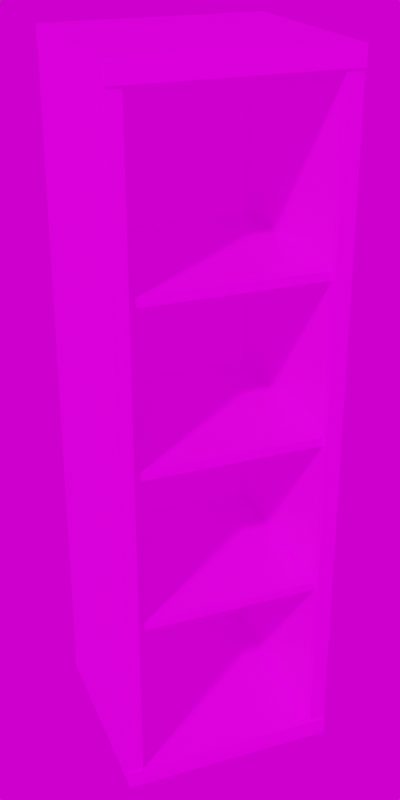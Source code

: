 # Source: Kallax.blend  (saved by Blender 2.83.19; exported with 4.5.12 LTS)
import bpy
from mathutils import Matrix  # noqa: F401  (used for matrix-valued properties, if any)

bpy.ops.wm.read_factory_settings(use_empty=True)
scene = bpy.context.scene
scene.name = 'Scene'

# ---- collections
col_collection = bpy.data.collections.new('Collection'); scene.collection.children.link(col_collection)
col_kallax = bpy.data.collections.new('Kallax'); scene.collection.children.link(col_kallax)

# ---- images (referenced by path relative to the original .blend; pixels are not part of the script)
import os
ASSET_DIR = os.environ.get("B2B_ASSET_DIR", "")  # directory of the original .blend (textures are referenced by path, not embedded)
HERE = os.path.dirname(os.path.abspath(__file__))  # packed textures are extracted next to this script under _unpacked/

def load_image(name, relpath, width, height, colorspace="sRGB"):
    """Load a texture the original file referenced (path relative to the .blend, or extracted next to this script)."""
    p = next((c for c in (os.path.join(HERE, relpath), os.path.join(ASSET_DIR, relpath)) if relpath and os.path.exists(c)), "")
    if p:
        img = bpy.data.images.load(p, check_existing=True)
        img.name = name
    else:  # same state as the original file: an image datablock whose file is absent (Cycles renders it pink)
        img = bpy.data.images.new(name, width, height)
        img.source = "FILE"
        img.filepath = "//" + (relpath or name)
    img.colorspace_settings.name = colorspace
    return img
img_wood003_1k_roughness_jpg = load_image('Wood003_1K_Roughness.jpg', 'Wood003_1K_Roughness.jpg', 1024, 1024, 'Non-Color')
img_wood003_1k_color_jpg = load_image('Wood003_1K_Color.jpg', 'Wood003_1K_Color.jpg', 1024, 1024, 'sRGB')
img_wood003_1k_normal_jpg = load_image('Wood003_1K_Normal.jpg', 'Wood003_1K_Normal.jpg', 1024, 1024, 'Non-Color')
img_wood003_1k_displacement_jpg = load_image('Wood003_1K_Displacement.jpg', 'Wood003_1K_Displacement.jpg', 1024, 1024, 'Non-Color')
img_photo_studio_01_4k_hdr = load_image('photo_studio_01_4k.hdr', 'photo_studio_01_4k.hdr', 1024, 1024, 'Linear Rec.709')

# ---- materials (node trees are filled in below, after node groups)
mat_kallax_oak = bpy.data.materials.new('Kallax Oak')
mat_kallax_oak.alpha_threshold = 0.0
mat_kallax_oak.line_color = (0.0, 0.0, 0.0, 1.0)

# ---- material node trees
mat_kallax_oak.use_nodes = True; mat_kallax_oak.node_tree.nodes.clear()
_N = mat_kallax_oak.node_tree.nodes; _L = mat_kallax_oak.node_tree.links
n0 = _N.new('ShaderNodeOutputMaterial'); n0.name = 'Material Output'; n0.location = (971, 308)
n1 = _N.new('ShaderNodeTexImage'); n1.name = 'Image Texture.003'; n1.location = (366, 73)
n1.hide = True
n1.image = img_wood003_1k_roughness_jpg
n2 = _N.new('ShaderNodeTexImage'); n2.name = 'Image Texture'; n2.location = (362, 350)
n2.hide = True
n2.image = img_wood003_1k_color_jpg
n3 = _N.new('ShaderNodeTexImage'); n3.name = 'Image Texture.002'; n3.location = (-443, 292)
n3.image = img_wood003_1k_normal_jpg
n4 = _N.new('ShaderNodeTexImage'); n4.name = 'Image Texture.001'; n4.location = (-446, 15)
n4.image = img_wood003_1k_displacement_jpg
n5 = _N.new('ShaderNodeBump'); n5.name = 'Bump'; n5.location = (8, 24)
n5.inputs[0].default_value = 0.108
n5.inputs[1].default_value = 0.05
n5.inputs[2].default_value = 1.0
n6 = _N.new('ShaderNodeBsdfPrincipled'); n6.name = 'Principled BSDF'; n6.location = (681, 308)
n6.distribution = 'GGX'
n6.subsurface_method = 'BURLEY'
n6.inputs[3].default_value = 1.45
n6.inputs[27].default_value = (0.0, 0.0, 0.0, 1.0)
n6.inputs[28].default_value = 1.0
_L.new(n6.outputs[0], n0.inputs[0])
_L.new(n1.outputs[0], n6.inputs[2])
_L.new(n2.outputs[0], n6.inputs[0])
_L.new(n3.outputs[0], n5.inputs[4])
_L.new(n4.outputs[0], n5.inputs[3])
_L.new(n5.outputs[0], n0.inputs[2])
n0.is_active_output = True

# ---- world
world_world = bpy.data.worlds.new('World'); scene.world = world_world
world_world.use_nodes = True; world_world.node_tree.nodes.clear()
_N = world_world.node_tree.nodes; _L = world_world.node_tree.links
n0 = _N.new('ShaderNodeOutputWorld'); n0.name = 'World Output'; n0.location = (300, 300)
n1 = _N.new('ShaderNodeBackground'); n1.name = 'Background'; n1.location = (10, 300)
n2 = _N.new('ShaderNodeTexEnvironment'); n2.name = 'Environment Texture'; n2.location = (-280, 280)
n2.image = img_photo_studio_01_4k_hdr
_L.new(n1.outputs[0], n0.inputs[0])
_L.new(n2.outputs[0], n1.inputs[0])
n0.is_active_output = True
world_world.color = (0.05088, 0.05088, 0.05088)
world_world.use_sun_shadow = False
world_world.sun_shadow_jitter_overblur = 0.0

# ---- cameras
cam_camera = bpy.data.cameras.new('Camera')
cam_camera.clip_end = 100.0
cam_camera.ortho_scale = 7.314

# ---- meshes
me_cube_002 = bpy.data.meshes.new('Cube.002')
me_cube_002.from_pydata([(-3.9, -4.19, 14.69), (-3.89, -4.2, 14.69), (-3.89, -4.19, 14.7), (-3.899, -4.195, 14.69), (-3.899, -4.19, 14.69), (-3.897, -4.195, 14.69), (-3.89, -4.199, 14.69), (-3.895, -4.199, 14.69), (-3.895, -4.197, 14.69), (-3.895, -4.19, 14.7), (-3.89, -4.195, 14.7), (-3.895, -4.195, 14.7), (-3.89, 4.19, 14.7), (-3.89, 4.2, 14.69), (-3.9, 4.19, 14.69), (-3.89, 4.195, 14.7), (-3.895, 4.19, 14.7), (-3.895, 4.195, 14.7), (-3.895, 4.199, 14.69), (-3.89, 4.199, 14.69), (-3.895, 4.197, 14.69), (-3.899, 4.19, 14.69), (-3.899, 4.195, 14.69), (-3.897, 4.195, 14.69), (3.89, -4.19, 14.7), (3.89, -4.2, 14.69), (3.9, -4.19, 14.69), (3.89, -4.195, 14.7), (3.895, -4.19, 14.7), (3.895, -4.195, 14.7), (3.895, -4.199, 14.69), (3.89, -4.199, 14.69), (3.895, -4.197, 14.69), (3.899, -4.19, 14.69), (3.899, -4.195, 14.69), (3.897, -4.195, 14.69), (3.89, 4.19, 14.7), (3.9, 4.19, 14.69), (3.89, 4.2, 14.69), (3.895, 4.19, 14.7), (3.89, 4.195, 14.7), (3.895, 4.195, 14.7), (3.899, 4.195, 14.69), (3.899, 4.19, 14.69), (3.897, 4.195, 14.69), (3.89, 4.199, 14.69), (3.895, 4.199, 14.69), (3.895, 4.197, 14.69), (-3.9, -4.19, 13.97), (-3.89, -4.19, 13.96), (-3.89, -4.2, 13.97), (-3.899, -4.19, 13.97), (-3.899, -4.195, 13.97), (-3.897, -4.195, 13.97), (-3.89, -4.195, 13.97), (-3.895, -4.19, 13.97), (-3.895, -4.195, 13.97), (-3.895, -4.199, 13.97), (-3.89, -4.199, 13.97), (-3.895, -4.197, 13.97), (-3.9, 4.19, 13.97), (-3.89, 4.2, 13.97), (-3.89, 4.19, 13.96), (-3.899, 4.195, 13.97), (-3.899, 4.19, 13.97), (-3.897, 4.195, 13.97), (-3.89, 4.199, 13.97), (-3.895, 4.199, 13.97), (-3.895, 4.197, 13.97), (-3.895, 4.19, 13.97), (-3.89, 4.195, 13.97), (-3.895, 4.195, 13.97), (3.9, 4.19, 13.97), (3.89, 4.19, 13.96), (3.89, 4.2, 13.97), (3.899, 4.19, 13.97), (3.899, 4.195, 13.97), (3.897, 4.195, 13.97), (3.89, 4.195, 13.97), (3.895, 4.19, 13.97), (3.895, 4.195, 13.97), (3.895, 4.199, 13.97), (3.89, 4.199, 13.97), (3.895, 4.197, 13.97), (3.9, -4.19, 13.97), (3.89, -4.2, 13.97), (3.89, -4.19, 13.96), (3.899, -4.195, 13.97), (3.899, -4.19, 13.97), (3.897, -4.195, 13.97), (3.89, -4.199, 13.97), (3.895, -4.199, 13.97), (3.895, -4.197, 13.97), (3.895, -4.19, 13.97), (3.89, -4.195, 13.97), (3.895, -4.195, 13.97)], [], [(37, 26, 84, 72), (61, 13, 38, 74), (12, 2, 24, 36), (86, 49, 62, 73), (85, 25, 1, 50), (0, 3, 5, 4), (3, 7, 8, 5), (1, 6, 8, 7), (6, 10, 11, 8), (2, 9, 11, 10), (9, 4, 5, 11), (5, 8, 11), (12, 15, 17, 16), (15, 19, 20, 17), (13, 18, 20, 19), (18, 22, 23, 20), (14, 21, 23, 22), (21, 16, 17, 23), (17, 20, 23), (24, 27, 29, 28), (27, 31, 32, 29), (25, 30, 32, 31), (30, 34, 35, 32), (26, 33, 35, 34), (33, 28, 29, 35), (29, 32, 35), (36, 39, 41, 40), (39, 43, 44, 41), (37, 42, 44, 43), (42, 46, 47, 44), (38, 45, 47, 46), (45, 40, 41, 47), (41, 44, 47), (48, 51, 53, 52), (51, 55, 56, 53), (49, 54, 56, 55), (54, 58, 59, 56), (50, 57, 59, 58), (57, 52, 53, 59), (53, 56, 59), (60, 63, 65, 64), (63, 67, 68, 65), (61, 66, 68, 67), (66, 70, 71, 68), (62, 69, 71, 70), (69, 64, 65, 71), (65, 68, 71), (72, 75, 77, 76), (75, 79, 80, 77), (73, 78, 80, 79), (78, 82, 83, 80), (74, 81, 83, 82), (81, 76, 77, 83), (77, 80, 83), (84, 87, 89, 88), (87, 91, 92, 89), (85, 90, 92, 91), (90, 94, 95, 92), (86, 93, 95, 94), (93, 88, 89, 95), (89, 92, 95), (50, 1, 7, 57), (57, 7, 3, 52), (52, 3, 0, 48), (12, 36, 40, 15), (15, 40, 45, 19), (19, 45, 38, 13), (24, 2, 10, 27), (27, 10, 6, 31), (31, 6, 1, 25), (13, 61, 67, 18), (18, 67, 63, 22), (22, 63, 60, 14), (37, 72, 76, 42), (42, 76, 81, 46), (46, 81, 74, 38), (25, 85, 91, 30), (30, 91, 87, 34), (34, 87, 84, 26), (85, 50, 58, 90), (90, 58, 54, 94), (94, 54, 49, 86), (61, 74, 82, 66), (66, 82, 78, 70), (70, 78, 73, 62), (36, 24, 28, 39), (39, 28, 33, 43), (43, 33, 26, 37), (72, 84, 88, 75), (75, 88, 93, 79), (79, 93, 86, 73), (2, 12, 16, 9), (9, 16, 21, 4), (4, 21, 14, 0), (48, 60, 64, 51), (51, 64, 69, 55), (55, 69, 62, 49), (48, 0, 14, 60)])
_uv = me_cube_002.uv_layers.new(name='UVMap')
_uv.uv.foreach_set('vector', [-0.02407, 1.496, -0.02407, -0.5334, 0.1491, -0.5334, 0.1491, 1.496, 0.01667, -0.01404, 0.1083, -0.01404, 0.1083, 0.9833, 0.01667, 0.9833, 0.001287, 0.001287, 0.9987, 0.001287, 0.9987, 0.9273, 0.001287, 0.9273, 0.001287, 0.9273, 0.001287, 0.001287, 0.9987, 0.001287, 0.9987, 0.9273, 0.09297, 0.9987, 0.001313, 0.9987, 0.001313, 0.001313, 0.09297, 0.001313, 0.1051, -0.0175, 0.1051, -0.0181, 0.1056, -0.01807, 0.1057, -0.0175, 0.1051, -0.0181, 0.1051, -0.01869, 0.1056, -0.01869, 0.1056, -0.01807, 0.001313, 0.001313, 0.0006729, 0.001313, 0.0006999, 0.0006996, 0.001313, 0.0006725, 0.0006729, 0.001313, 3.094e-05, 0.001313, 3.094e-05, 0.0006996, 0.0006999, 0.0006996, 0.9987, 0.001287, 0.9987, 0.0006925, 0.9993, 0.0007176, 0.9993, 0.001287, 0.9987, 0.0006925, 0.9987, 9.657e-05, 0.9993, 9.657e-05, 0.9993, 0.0007176, 0.1056, -0.01807, 0.1056, -0.01869, 0.1062, -0.01807, 0.001287, 0.001287, 0.0006923, 0.001287, 0.0007175, 0.0007174, 0.001287, 0.0006922, 0.0006923, 0.001287, 9.64e-05, 0.001287, 9.64e-05, 0.0007174, 0.0007175, 0.0007174, 0.1083, -0.01404, 0.1083, -0.01468, 0.1089, -0.01466, 0.109, -0.01404, 0.1083, -0.01468, 0.1083, -0.01533, 0.1089, -0.01533, 0.1089, -0.01466, 0.1051, 0.9801, 0.1057, 0.9801, 0.1056, 0.9806, 0.1051, 0.9807, 0.1057, 0.9801, 0.1062, 0.9801, 0.1062, 0.9806, 0.1056, 0.9806, 0.0007175, 0.0007174, 9.64e-05, 0.0007174, 0.0007175, 9.634e-05, 0.9987, 0.9273, 0.9993, 0.9273, 0.9993, 0.9279, 0.9987, 0.9279, 0.9993, 0.9273, 0.9999, 0.9273, 0.9999, 0.9279, 0.9993, 0.9279, 0.001313, 0.9987, 0.001313, 0.9993, 0.0006997, 0.9993, 0.0006727, 0.9987, 0.001313, 0.9993, 0.001313, 1.0, 0.0006997, 1.0, 0.0006997, 0.9993, -0.02407, -0.5334, -0.02528, -0.5334, -0.02523, -0.5345, -0.02407, -0.5346, -0.02528, -0.5334, -0.02649, -0.5334, -0.02649, -0.5345, -0.02523, -0.5345, 0.9993, 0.9279, 0.9999, 0.9279, 0.9993, 0.9285, 0.001287, 0.9273, 0.001287, 0.9279, 0.0007174, 0.9279, 0.0006923, 0.9273, 0.001287, 0.9279, 0.001287, 0.9285, 0.0007174, 0.9285, 0.0007174, 0.9279, -0.02407, 1.496, -0.02407, 1.497, -0.02523, 1.497, -0.02528, 1.496, -0.02407, 1.497, -0.02407, 1.498, -0.02523, 1.498, -0.02523, 1.497, 0.1083, 0.9833, 0.109, 0.9833, 0.1089, 0.9839, 0.1083, 0.984, 0.109, 0.9833, 0.1096, 0.9833, 0.1096, 0.9839, 0.1089, 0.9839, 0.0007174, 0.9279, 0.0007174, 0.9285, 9.634e-05, 0.9279, 0.01994, -0.0175, 0.01935, -0.0175, 0.01937, -0.01807, 0.01994, -0.0181, 0.01935, -0.0175, 0.01875, -0.0175, 0.01875, -0.01807, 0.01937, -0.01807, 0.001287, 0.001287, 0.0006923, 0.001287, 0.0007174, 0.0007176, 0.001287, 0.0006925, 0.0006923, 0.001287, 9.634e-05, 0.001287, 9.634e-05, 0.0007176, 0.0007174, 0.0007176, 0.09297, 0.001313, 0.09297, 0.0006725, 0.09359, 0.0006996, 0.09361, 0.001313, 0.09297, 0.0006725, 0.09297, 3.07e-05, 0.09359, 3.07e-05, 0.09359, 0.0006996, 0.01937, -0.01807, 0.01875, -0.01807, 0.01937, -0.01869, 0.01994, 0.9801, 0.01994, 0.9807, 0.01937, 0.9806, 0.01935, 0.9801, 0.01994, 0.9807, 0.01994, 0.9812, 0.01937, 0.9812, 0.01937, 0.9806, 0.01667, -0.01404, 0.01603, -0.01404, 0.01606, -0.01466, 0.01667, -0.01468, 0.01603, -0.01404, 0.01539, -0.01404, 0.01539, -0.01466, 0.01606, -0.01466, 0.9987, 0.001287, 0.9987, 0.0006922, 0.9993, 0.0007174, 0.9993, 0.001287, 0.9987, 0.0006922, 0.9987, 9.634e-05, 0.9993, 9.634e-05, 0.9993, 0.0007174, 0.01937, 0.9806, 0.01937, 0.9812, 0.01875, 0.9806, 0.1491, 1.496, 0.1503, 1.496, 0.1502, 1.497, 0.1491, 1.497, 0.1503, 1.496, 0.1515, 1.496, 0.1515, 1.497, 0.1502, 1.497, 0.9987, 0.9273, 0.9993, 0.9273, 0.9993, 0.9279, 0.9987, 0.9279, 0.9993, 0.9273, 0.9999, 0.9273, 0.9999, 0.9279, 0.9993, 0.9279, 0.01667, 0.9833, 0.01667, 0.984, 0.01606, 0.9839, 0.01603, 0.9833, 0.01667, 0.984, 0.01667, 0.9846, 0.01606, 0.9846, 0.01606, 0.9839, 0.1502, 1.497, 0.1515, 1.497, 0.1502, 1.498, 0.1491, -0.5334, 0.1491, -0.5346, 0.1502, -0.5345, 0.1503, -0.5334, 0.1491, -0.5346, 0.1491, -0.5358, 0.1502, -0.5358, 0.1502, -0.5345, 0.09297, 0.9987, 0.09361, 0.9987, 0.09359, 0.9993, 0.09297, 0.9993, 0.09361, 0.9987, 0.09426, 0.9987, 0.09426, 0.9993, 0.09359, 0.9993, 0.001287, 0.9273, 0.001287, 0.9279, 0.0007174, 0.9279, 0.0006923, 0.9273, 0.001287, 0.9279, 0.001287, 0.9285, 0.0007174, 0.9285, 0.0007174, 0.9279, 0.1502, -0.5345, 0.1502, -0.5358, 0.1515, -0.5345, 0.09297, 0.001313, 0.001313, 0.001313, 0.001313, 0.0006725, 0.09297, 0.0006725, 0.09297, 0.0006725, 0.001313, 0.0006725, 0.001313, 3.07e-05, 0.09297, 3.07e-05, 0.01994, -0.0181, 0.1051, -0.0181, 0.1051, -0.0175, 0.01994, -0.0175, 0.001287, 0.001287, 0.001287, 0.9273, 0.0006923, 0.9273, 0.0006923, 0.001287, 0.0006923, 0.001287, 0.0006923, 0.9273, 9.634e-05, 0.9273, 9.64e-05, 0.001287, 0.109, -0.01404, 0.109, 0.9833, 0.1083, 0.9833, 0.1083, -0.01404, 0.9987, 0.9273, 0.9987, 0.001287, 0.9993, 0.001287, 0.9993, 0.9273, 0.9993, 0.9273, 0.9993, 0.001287, 0.9999, 0.001287, 0.9999, 0.9273, 0.0006727, 0.9987, 0.0006729, 0.001313, 0.001313, 0.001313, 0.001313, 0.9987, 0.1083, -0.01404, 0.01667, -0.01404, 0.01667, -0.01468, 0.1083, -0.01468, 0.1083, -0.01468, 0.01667, -0.01468, 0.01667, -0.01533, 0.1083, -0.01533, 0.1051, 0.9807, 0.01994, 0.9807, 0.01994, 0.9801, 0.1051, 0.9801, -0.02407, 1.496, 0.1491, 1.496, 0.1491, 1.497, -0.02407, 1.497, -0.02407, 1.497, 0.1491, 1.497, 0.1491, 1.498, -0.02407, 1.498, 0.1083, 0.984, 0.01667, 0.984, 0.01667, 0.9833, 0.1083, 0.9833, 0.001313, 0.9987, 0.09297, 0.9987, 0.09297, 0.9993, 0.001313, 0.9993, 0.001313, 0.9993, 0.09297, 0.9993, 0.09297, 1.0, 0.001313, 1.0, -0.02407, -0.5346, 0.1491, -0.5346, 0.1491, -0.5334, -0.02407, -0.5334, 0.09297, 0.9987, 0.09297, 0.001313, 0.09361, 0.001313, 0.09361, 0.9987, 0.09361, 0.9987, 0.09361, 0.001313, 0.09426, 0.001313, 0.09426, 0.9987, 0.0006923, 0.9273, 0.0006923, 0.001287, 0.001287, 0.001287, 0.001287, 0.9273, 0.01667, -0.01404, 0.01667, 0.9833, 0.01603, 0.9833, 0.01603, -0.01404, 0.01603, -0.01404, 0.01603, 0.9833, 0.01539, 0.9833, 0.01539, -0.01404, 0.9993, 0.001287, 0.9993, 0.9273, 0.9987, 0.9273, 0.9987, 0.001287, 0.001287, 0.9273, 0.9987, 0.9273, 0.9987, 0.9279, 0.001287, 0.9279, 0.001287, 0.9279, 0.9987, 0.9279, 0.9987, 0.9285, 0.001287, 0.9285, -0.02528, 1.496, -0.02528, -0.5334, -0.02407, -0.5334, -0.02407, 1.496, 0.1491, 1.496, 0.1491, -0.5334, 0.1503, -0.5334, 0.1503, 1.496, 0.1503, 1.496, 0.1503, -0.5334, 0.1515, -0.5334, 0.1515, 1.496, 0.9987, 0.9279, 0.001287, 0.9279, 0.001287, 0.9273, 0.9987, 0.9273, 0.9987, 0.001287, 0.001287, 0.001287, 0.001287, 0.0006922, 0.9987, 0.0006925, 0.9987, 0.0006925, 0.001287, 0.0006922, 0.001287, 9.634e-05, 0.9987, 9.657e-05, 0.1057, -0.0175, 0.1057, 0.9801, 0.1051, 0.9801, 0.1051, -0.0175, 0.01994, -0.0175, 0.01994, 0.9801, 0.01935, 0.9801, 0.01935, -0.0175, 0.01935, -0.0175, 0.01935, 0.9801, 0.01875, 0.9801, 0.01875, -0.0175, 0.001287, 0.0006925, 0.9987, 0.0006922, 0.9987, 0.001287, 0.001287, 0.001287, 0.01994, -0.0175, 0.1051, -0.0175, 0.1051, 0.9801, 0.01994, 0.9801])
me_cube_002.materials.append(mat_kallax_oak)
me_cube_002.use_remesh_fix_poles = True
me_cube_002.use_remesh_preserve_attributes = False
me_cube_002.use_mirror_vertex_groups = False
me_cube_002.update()
me_cube_003 = bpy.data.meshes.new('Cube.003')
me_cube_003.from_pydata([(-3.89, -4.19, -14.7), (-3.89, -4.2, -14.69), (-3.9, -4.19, -14.69), (-3.89, -4.195, -14.7), (-3.895, -4.19, -14.7), (-3.895, -4.195, -14.7), (-3.895, -4.199, -14.69), (-3.89, -4.199, -14.69), (-3.895, -4.197, -14.69), (-3.899, -4.19, -14.69), (-3.899, -4.195, -14.69), (-3.897, -4.195, -14.69), (-3.9, 4.19, -14.69), (-3.89, 4.2, -14.69), (-3.89, 4.19, -14.7), (-3.899, 4.195, -14.69), (-3.899, 4.19, -14.69), (-3.897, 4.195, -14.69), (-3.89, 4.199, -14.69), (-3.895, 4.199, -14.69), (-3.895, 4.197, -14.69), (-3.895, 4.19, -14.7), (-3.89, 4.195, -14.7), (-3.895, 4.195, -14.7), (3.9, -4.19, -14.69), (3.89, -4.2, -14.69), (3.89, -4.19, -14.7), (3.899, -4.195, -14.69), (3.899, -4.19, -14.69), (3.897, -4.195, -14.69), (3.89, -4.199, -14.69), (3.895, -4.199, -14.69), (3.895, -4.197, -14.69), (3.895, -4.19, -14.7), (3.89, -4.195, -14.7), (3.895, -4.195, -14.7), (3.89, 4.19, -14.7), (3.89, 4.2, -14.69), (3.9, 4.19, -14.69), (3.89, 4.195, -14.7), (3.895, 4.19, -14.7), (3.895, 4.195, -14.7), (3.895, 4.199, -14.69), (3.89, 4.199, -14.69), (3.895, 4.197, -14.69), (3.899, 4.19, -14.69), (3.899, 4.195, -14.69), (3.897, 4.195, -14.69), (-3.9, 4.19, -13.99), (-3.89, 4.19, -13.98), (-3.89, 4.2, -13.99), (-3.899, 4.19, -13.99), (-3.899, 4.195, -13.99), (-3.897, 4.195, -13.99), (-3.89, 4.195, -13.98), (-3.895, 4.19, -13.98), (-3.895, 4.195, -13.99), (-3.895, 4.199, -13.99), (-3.89, 4.199, -13.99), (-3.895, 4.197, -13.99), (3.9, 4.19, -13.99), (3.89, 4.2, -13.99), (3.89, 4.19, -13.98), (3.899, 4.195, -13.99), (3.899, 4.19, -13.99), (3.897, 4.195, -13.99), (3.89, 4.199, -13.99), (3.895, 4.199, -13.99), (3.895, 4.197, -13.99), (3.895, 4.19, -13.98), (3.89, 4.195, -13.98), (3.895, 4.195, -13.99), (3.9, -4.19, -13.99), (3.89, -4.19, -13.98), (3.89, -4.2, -13.99), (3.899, -4.19, -13.99), (3.899, -4.195, -13.99), (3.897, -4.195, -13.99), (3.89, -4.195, -13.98), (3.895, -4.19, -13.98), (3.895, -4.195, -13.99), (3.895, -4.199, -13.99), (3.89, -4.199, -13.99), (3.895, -4.197, -13.99), (-3.9, -4.19, -13.99), (-3.89, -4.2, -13.99), (-3.89, -4.19, -13.98), (-3.899, -4.195, -13.99), (-3.899, -4.19, -13.99), (-3.897, -4.195, -13.99), (-3.89, -4.199, -13.99), (-3.895, -4.199, -13.99), (-3.895, -4.197, -13.99), (-3.895, -4.19, -13.98), (-3.89, -4.195, -13.98), (-3.895, -4.195, -13.99)], [], [(60, 72, 24, 38), (13, 50, 61, 37), (48, 12, 2, 84), (36, 26, 0, 14), (49, 86, 73, 62), (0, 3, 5, 4), (3, 7, 8, 5), (1, 6, 8, 7), (6, 10, 11, 8), (2, 9, 11, 10), (9, 4, 5, 11), (5, 8, 11), (12, 15, 17, 16), (15, 19, 20, 17), (13, 18, 20, 19), (18, 22, 23, 20), (14, 21, 23, 22), (21, 16, 17, 23), (17, 20, 23), (24, 27, 29, 28), (27, 31, 32, 29), (25, 30, 32, 31), (30, 34, 35, 32), (26, 33, 35, 34), (33, 28, 29, 35), (29, 32, 35), (36, 39, 41, 40), (39, 43, 44, 41), (37, 42, 44, 43), (42, 46, 47, 44), (38, 45, 47, 46), (45, 40, 41, 47), (41, 44, 47), (48, 51, 53, 52), (51, 55, 56, 53), (49, 54, 56, 55), (54, 58, 59, 56), (50, 57, 59, 58), (57, 52, 53, 59), (53, 56, 59), (60, 63, 65, 64), (63, 67, 68, 65), (61, 66, 68, 67), (66, 70, 71, 68), (62, 69, 71, 70), (69, 64, 65, 71), (65, 68, 71), (72, 75, 77, 76), (75, 79, 80, 77), (73, 78, 80, 79), (78, 82, 83, 80), (74, 81, 83, 82), (81, 76, 77, 83), (77, 80, 83), (84, 87, 89, 88), (87, 91, 92, 89), (85, 90, 92, 91), (90, 94, 95, 92), (86, 93, 95, 94), (93, 88, 89, 95), (89, 92, 95), (50, 13, 19, 57), (57, 19, 15, 52), (52, 15, 12, 48), (36, 14, 22, 39), (39, 22, 18, 43), (43, 18, 13, 37), (60, 38, 46, 63), (63, 46, 42, 67), (67, 42, 37, 61), (74, 25, 31, 81), (81, 31, 27, 76), (76, 27, 24, 72), (0, 26, 34, 3), (3, 34, 30, 7), (7, 30, 25, 1), (1, 85, 91, 6), (6, 91, 87, 10), (10, 87, 84, 2), (49, 62, 70, 54), (54, 70, 66, 58), (58, 66, 61, 50), (73, 86, 94, 78), (78, 94, 90, 82), (82, 90, 85, 74), (14, 0, 4, 21), (21, 4, 9, 16), (16, 9, 2, 12), (62, 73, 79, 69), (69, 79, 75, 64), (64, 75, 72, 60), (26, 36, 40, 33), (33, 40, 45, 28), (28, 45, 38, 24), (86, 49, 55, 93), (93, 55, 51, 88), (88, 51, 48, 84), (25, 74, 85, 1)])
_uv = me_cube_003.uv_layers.new(name='UVMap')
_uv.uv.foreach_set('vector', [0.02104, 0.979, 0.02104, -0.0186, 0.104, -0.0186, 0.104, 0.979, 0.01785, -0.01522, 0.1072, -0.01522, 0.1072, 0.9822, 0.01785, 0.9822, 0.02104, -0.0186, 0.104, -0.0186, 0.104, 0.979, 0.02104, 0.979, 0.001287, 0.001287, 0.9987, 0.001287, 0.9987, 0.9273, 0.001287, 0.9273, 0.001287, 0.001287, 0.9987, 0.001287, 0.9987, 0.9273, 0.001287, 0.9273, 0.9987, 0.9273, 0.9993, 0.9273, 0.9993, 0.9279, 0.9987, 0.9279, 0.9993, 0.9273, 0.9999, 0.9273, 0.9999, 0.9279, 0.9993, 0.9279, 0.1072, -0.01522, 0.1072, -0.01586, 0.1078, -0.01584, 0.1078, -0.01522, 0.1072, -0.01586, 0.1072, -0.0165, 0.1078, -0.0165, 0.1078, -0.01584, 0.104, 0.979, 0.1046, 0.979, 0.1045, 0.9795, 0.104, 0.9796, 0.1046, 0.979, 0.1052, 0.979, 0.1052, 0.9795, 0.1045, 0.9795, 0.9993, 0.9279, 0.9999, 0.9279, 0.9993, 0.9285, 0.104, -0.0186, 0.104, -0.01919, 0.1045, -0.01917, 0.1046, -0.0186, 0.104, -0.01919, 0.104, -0.01979, 0.1045, -0.01979, 0.1045, -0.01917, 0.01785, -0.01522, 0.01721, -0.01522, 0.01723, -0.01584, 0.01785, -0.01586, 0.01721, -0.01522, 0.01657, -0.01522, 0.01657, -0.01584, 0.01723, -0.01584, 0.001287, 0.9273, 0.001287, 0.9279, 0.0007174, 0.9279, 0.0006923, 0.9273, 0.001287, 0.9279, 0.001287, 0.9285, 0.0007174, 0.9285, 0.0007174, 0.9279, 0.1045, -0.01917, 0.1045, -0.01979, 0.1052, -0.01917, 0.104, -0.0186, 0.104, -0.01919, 0.1045, -0.01917, 0.1046, -0.0186, 0.104, -0.01919, 0.104, -0.01979, 0.1045, -0.01979, 0.1045, -0.01917, 0.1072, 0.9822, 0.1078, 0.9822, 0.1078, 0.9828, 0.1072, 0.9828, 0.1078, 0.9822, 0.1084, 0.9822, 0.1084, 0.9828, 0.1078, 0.9828, 0.9987, 0.001287, 0.9987, 0.0006925, 0.9993, 0.0007176, 0.9993, 0.001287, 0.9987, 0.0006925, 0.9987, 9.657e-05, 0.9993, 9.657e-05, 0.9993, 0.0007176, 0.1045, -0.01917, 0.1045, -0.01979, 0.1052, -0.01917, 0.001287, 0.001287, 0.0006924, 0.001287, 0.0007175, 0.0007174, 0.001287, 0.0006922, 0.0006924, 0.001287, 9.646e-05, 0.001287, 9.646e-05, 0.0007174, 0.0007175, 0.0007174, 0.01785, 0.9822, 0.01785, 0.9828, 0.01723, 0.9828, 0.01721, 0.9822, 0.01785, 0.9828, 0.01785, 0.9834, 0.01723, 0.9834, 0.01723, 0.9828, 0.104, 0.979, 0.1046, 0.979, 0.1045, 0.9795, 0.104, 0.9796, 0.1046, 0.979, 0.1052, 0.979, 0.1052, 0.9795, 0.1045, 0.9795, 0.0007175, 0.0007174, 9.646e-05, 0.0007174, 0.0007176, 9.634e-05, 0.02104, -0.0186, 0.02044, -0.0186, 0.02047, -0.01917, 0.02104, -0.01919, 0.02044, -0.0186, 0.01985, -0.0186, 0.01985, -0.01917, 0.02047, -0.01917, 0.001287, 0.001287, 0.0006924, 0.001287, 0.0007175, 0.0007174, 0.001287, 0.0006922, 0.0006924, 0.001287, 9.646e-05, 0.001287, 9.646e-05, 0.0007174, 0.0007175, 0.0007174, 0.1072, -0.01522, 0.1072, -0.01586, 0.1078, -0.01584, 0.1078, -0.01522, 0.1072, -0.01586, 0.1072, -0.0165, 0.1078, -0.0165, 0.1078, -0.01584, 0.02047, -0.01917, 0.01985, -0.01917, 0.02047, -0.01979, 0.02104, 0.979, 0.02104, 0.9796, 0.02047, 0.9795, 0.02044, 0.979, 0.02104, 0.9796, 0.02104, 0.9802, 0.02047, 0.9802, 0.02047, 0.9795, 0.1072, 0.9822, 0.1078, 0.9822, 0.1078, 0.9828, 0.1072, 0.9828, 0.1078, 0.9822, 0.1084, 0.9822, 0.1084, 0.9828, 0.1078, 0.9828, 0.001287, 0.9273, 0.001287, 0.9279, 0.0007174, 0.9279, 0.0006923, 0.9273, 0.001287, 0.9279, 0.001287, 0.9285, 0.0007174, 0.9285, 0.0007174, 0.9279, 0.02047, 0.9795, 0.02047, 0.9802, 0.01985, 0.9795, 0.02104, -0.0186, 0.02044, -0.0186, 0.02047, -0.01917, 0.02104, -0.01919, 0.02044, -0.0186, 0.01985, -0.0186, 0.01985, -0.01917, 0.02047, -0.01917, 0.9987, 0.9273, 0.9993, 0.9273, 0.9993, 0.9279, 0.9987, 0.9279, 0.9993, 0.9273, 0.9999, 0.9273, 0.9999, 0.9279, 0.9993, 0.9279, 0.01785, 0.9822, 0.01785, 0.9828, 0.01723, 0.9828, 0.01721, 0.9822, 0.01785, 0.9828, 0.01785, 0.9834, 0.01723, 0.9834, 0.01723, 0.9828, 0.02047, -0.01917, 0.01985, -0.01917, 0.02047, -0.01979, 0.02104, 0.979, 0.02104, 0.9796, 0.02047, 0.9795, 0.02044, 0.979, 0.02104, 0.9796, 0.02104, 0.9802, 0.02047, 0.9802, 0.02047, 0.9795, 0.01785, -0.01522, 0.01721, -0.01522, 0.01723, -0.01584, 0.01785, -0.01586, 0.01721, -0.01522, 0.01657, -0.01522, 0.01657, -0.01584, 0.01723, -0.01584, 0.9987, 0.001287, 0.9987, 0.0006925, 0.9993, 0.0007176, 0.9993, 0.001287, 0.9987, 0.0006925, 0.9987, 9.657e-05, 0.9993, 9.657e-05, 0.9993, 0.0007176, 0.02047, 0.9795, 0.02047, 0.9802, 0.01985, 0.9795, 0.1072, -0.01522, 0.01785, -0.01522, 0.01785, -0.01586, 0.1072, -0.01586, 0.1072, -0.01586, 0.01785, -0.01586, 0.01785, -0.0165, 0.1072, -0.0165, 0.02104, -0.01919, 0.104, -0.01919, 0.104, -0.0186, 0.02104, -0.0186, 0.001287, 0.001287, 0.001287, 0.9273, 0.0006923, 0.9273, 0.0006924, 0.001287, 0.0006924, 0.001287, 0.0006923, 0.9273, 9.634e-05, 0.9273, 9.646e-05, 0.001287, 0.01721, 0.9822, 0.01721, -0.01522, 0.01785, -0.01522, 0.01785, 0.9822, 0.02104, 0.979, 0.104, 0.979, 0.104, 0.9796, 0.02104, 0.9796, 0.02104, 0.9796, 0.104, 0.9796, 0.104, 0.9802, 0.02104, 0.9802, 0.1072, 0.9828, 0.01785, 0.9828, 0.01785, 0.9822, 0.1072, 0.9822, 0.01785, 0.9822, 0.1072, 0.9822, 0.1072, 0.9828, 0.01785, 0.9828, 0.01785, 0.9828, 0.1072, 0.9828, 0.1072, 0.9834, 0.01785, 0.9834, 0.02104, -0.01919, 0.104, -0.01919, 0.104, -0.0186, 0.02104, -0.0186, 0.9987, 0.9273, 0.9987, 0.001287, 0.9993, 0.001287, 0.9993, 0.9273, 0.9993, 0.9273, 0.9993, 0.001287, 0.9999, 0.001287, 0.9999, 0.9273, 0.1078, -0.01522, 0.1078, 0.9822, 0.1072, 0.9822, 0.1072, -0.01522, 0.1072, -0.01522, 0.01785, -0.01522, 0.01785, -0.01586, 0.1072, -0.01586, 0.1072, -0.01586, 0.01785, -0.01586, 0.01785, -0.0165, 0.1072, -0.0165, 0.104, 0.9796, 0.02104, 0.9796, 0.02104, 0.979, 0.104, 0.979, 0.001287, 0.001287, 0.001287, 0.9273, 0.0006923, 0.9273, 0.0006924, 0.001287, 0.0006924, 0.001287, 0.0006923, 0.9273, 9.634e-05, 0.9273, 9.646e-05, 0.001287, 0.1078, -0.01522, 0.1078, 0.9822, 0.1072, 0.9822, 0.1072, -0.01522, 0.9987, 0.9273, 0.9987, 0.001287, 0.9993, 0.001287, 0.9993, 0.9273, 0.9993, 0.9273, 0.9993, 0.001287, 0.9999, 0.001287, 0.9999, 0.9273, 0.01721, 0.9822, 0.01721, -0.01522, 0.01785, -0.01522, 0.01785, 0.9822, 0.001287, 0.9273, 0.9987, 0.9273, 0.9987, 0.9279, 0.001287, 0.9279, 0.001287, 0.9279, 0.9987, 0.9279, 0.9987, 0.9285, 0.001287, 0.9285, 0.1046, -0.0186, 0.1046, 0.979, 0.104, 0.979, 0.104, -0.0186, 0.001287, 0.9273, 0.9987, 0.9273, 0.9987, 0.9279, 0.001287, 0.9279, 0.001287, 0.9279, 0.9987, 0.9279, 0.9987, 0.9285, 0.001287, 0.9285, 0.02044, 0.979, 0.02044, -0.0186, 0.02104, -0.0186, 0.02104, 0.979, 0.9987, 0.001287, 0.001287, 0.001287, 0.001287, 0.0006922, 0.9987, 0.0006925, 0.9987, 0.0006925, 0.001287, 0.0006922, 0.001287, 9.634e-05, 0.9987, 9.657e-05, 0.1046, -0.0186, 0.1046, 0.979, 0.104, 0.979, 0.104, -0.0186, 0.9987, 0.001287, 0.001287, 0.001287, 0.001287, 0.0006922, 0.9987, 0.0006925, 0.9987, 0.0006925, 0.001287, 0.0006922, 0.001287, 9.634e-05, 0.9987, 9.657e-05, 0.02044, 0.979, 0.02044, -0.0186, 0.02104, -0.0186, 0.02104, 0.979, 0.1072, 0.9822, 0.01785, 0.9822, 0.01785, -0.01522, 0.1072, -0.01522])
me_cube_003.materials.append(mat_kallax_oak)
me_cube_003.use_remesh_fix_poles = True
me_cube_003.use_remesh_preserve_attributes = False
me_cube_003.use_mirror_vertex_groups = False
me_cube_003.update()
me_cube_004 = bpy.data.meshes.new('Cube.004')
me_cube_004.from_pydata([(3.812, 4.2, 11.95), (3.822, 4.19, 11.95), (3.812, 4.19, 11.96), (3.817, 4.199, 11.95), (3.812, 4.199, 11.96), (3.817, 4.197, 11.96), (3.821, 4.19, 11.96), (3.821, 4.195, 11.95), (3.819, 4.195, 11.96), (3.812, 4.195, 11.96), (3.817, 4.19, 11.96), (3.817, 4.195, 11.96), (-3.812, 4.19, 11.96), (-3.822, 4.19, 11.95), (-3.812, 4.2, 11.95), (-3.817, 4.19, 11.96), (-3.812, 4.195, 11.96), (-3.817, 4.195, 11.96), (-3.821, 4.195, 11.95), (-3.821, 4.19, 11.96), (-3.819, 4.195, 11.96), (-3.812, 4.199, 11.96), (-3.817, 4.199, 11.95), (-3.817, 4.197, 11.96), (3.812, 4.2, -13.97), (3.812, 4.19, -13.98), (3.822, 4.19, -13.97), (3.812, 4.199, -13.98), (3.817, 4.199, -13.97), (3.817, 4.197, -13.98), (3.817, 4.19, -13.98), (3.812, 4.195, -13.98), (3.817, 4.195, -13.98), (3.821, 4.195, -13.97), (3.821, 4.19, -13.98), (3.819, 4.195, -13.98), (-3.822, 4.19, -13.97), (-3.812, 4.19, -13.98), (-3.812, 4.2, -13.97), (-3.821, 4.19, -13.98), (-3.821, 4.195, -13.97), (-3.819, 4.195, -13.98), (-3.812, 4.195, -13.98), (-3.817, 4.19, -13.98), (-3.817, 4.195, -13.98), (-3.817, 4.199, -13.97), (-3.812, 4.199, -13.98), (-3.817, 4.197, -13.98), (-3.812, 3.58, 11.96), (-3.812, 3.57, 11.95), (-3.822, 3.58, 11.95), (-3.812, 3.575, 11.96), (-3.817, 3.58, 11.96), (-3.817, 3.575, 11.96), (-3.817, 3.571, 11.95), (-3.812, 3.571, 11.96), (-3.817, 3.573, 11.96), (-3.821, 3.58, 11.96), (-3.821, 3.575, 11.95), (-3.819, 3.575, 11.96), (3.812, 3.58, 11.96), (3.822, 3.58, 11.95), (3.812, 3.57, 11.95), (3.817, 3.58, 11.96), (3.812, 3.575, 11.96), (3.817, 3.575, 11.96), (3.821, 3.575, 11.95), (3.821, 3.58, 11.96), (3.819, 3.575, 11.96), (3.812, 3.571, 11.96), (3.817, 3.571, 11.95), (3.817, 3.573, 11.96), (3.812, 3.58, -13.98), (3.812, 3.57, -13.97), (3.822, 3.58, -13.97), (3.812, 3.575, -13.98), (3.817, 3.58, -13.98), (3.817, 3.575, -13.98), (3.817, 3.571, -13.97), (3.812, 3.571, -13.98), (3.817, 3.573, -13.98), (3.821, 3.58, -13.98), (3.821, 3.575, -13.97), (3.819, 3.575, -13.98), (-3.812, 3.58, -13.98), (-3.822, 3.58, -13.97), (-3.812, 3.57, -13.97), (-3.817, 3.58, -13.98), (-3.812, 3.575, -13.98), (-3.817, 3.575, -13.98), (-3.821, 3.575, -13.97), (-3.821, 3.58, -13.98), (-3.819, 3.575, -13.98), (-3.812, 3.571, -13.98), (-3.817, 3.571, -13.97), (-3.817, 3.573, -13.98)], [], [(36, 85, 50, 13), (24, 38, 14, 0), (72, 84, 37, 25), (74, 26, 1, 61), (73, 62, 49, 86), (0, 4, 5, 3), (3, 5, 8, 7), (1, 7, 8, 6), (6, 8, 11, 10), (2, 10, 11, 9), (9, 11, 5, 4), (5, 11, 8), (12, 16, 17, 15), (15, 17, 20, 19), (13, 19, 20, 18), (18, 20, 23, 22), (14, 22, 23, 21), (21, 23, 17, 16), (17, 23, 20), (24, 28, 29, 27), (27, 29, 32, 31), (25, 31, 32, 30), (30, 32, 35, 34), (26, 34, 35, 33), (33, 35, 29, 28), (29, 35, 32), (36, 40, 41, 39), (39, 41, 44, 43), (37, 43, 44, 42), (42, 44, 47, 46), (38, 46, 47, 45), (45, 47, 41, 40), (41, 47, 44), (48, 52, 53, 51), (51, 53, 56, 55), (49, 55, 56, 54), (54, 56, 59, 58), (50, 58, 59, 57), (57, 59, 53, 52), (53, 59, 56), (60, 64, 65, 63), (63, 65, 68, 67), (61, 67, 68, 66), (66, 68, 71, 70), (62, 70, 71, 69), (69, 71, 65, 64), (65, 71, 68), (72, 76, 77, 75), (75, 77, 80, 79), (73, 79, 80, 78), (78, 80, 83, 82), (74, 82, 83, 81), (81, 83, 77, 76), (77, 83, 80), (84, 88, 89, 87), (87, 89, 92, 91), (85, 91, 92, 90), (90, 92, 95, 94), (86, 94, 95, 93), (93, 95, 89, 88), (89, 95, 92), (2, 9, 16, 12), (9, 4, 21, 16), (4, 0, 14, 21), (60, 63, 10, 2), (63, 67, 6, 10), (67, 61, 1, 6), (0, 3, 28, 24), (3, 7, 33, 28), (7, 1, 26, 33), (13, 18, 40, 36), (18, 22, 45, 40), (22, 14, 38, 45), (74, 81, 34, 26), (81, 76, 30, 34), (76, 72, 25, 30), (24, 27, 46, 38), (27, 31, 42, 46), (31, 25, 37, 42), (12, 15, 52, 48), (15, 19, 57, 52), (19, 13, 50, 57), (36, 39, 91, 85), (39, 43, 87, 91), (43, 37, 84, 87), (61, 66, 82, 74), (66, 70, 78, 82), (70, 62, 73, 78), (49, 54, 94, 86), (54, 58, 90, 94), (58, 50, 85, 90), (62, 69, 55, 49), (69, 64, 51, 55), (64, 60, 48, 51), (72, 75, 88, 84), (75, 79, 93, 88), (79, 73, 86, 93), (12, 48, 60, 2)])
_uv = me_cube_004.uv_layers.new(name='UVMap')
_uv.uv.foreach_set('vector', [0.000401, 0.9996, 0.02391, 0.9996, 0.02391, 0.000401, 0.0004019, 0.000401, 0.9832, -1.142, 0.01684, -1.142, 0.01684, 2.145, 0.9832, 2.145, 0.3811, 0.2319, 0.3811, 0.5181, 0.3811, 0.5, 0.3811, 0.25, 0.000401, 0.9996, 0.02391, 0.9996, 0.02391, 0.000401, 0.0004019, 0.000401, 0.01629, -1.143, 0.01629, 2.147, 0.9837, 2.147, 0.9837, -1.143, 0.9832, 2.145, 0.9832, 2.145, 0.9838, 2.145, 0.9838, 2.145, 0.9838, 2.145, 0.9838, 2.145, 0.9844, 2.145, 0.9844, 2.145, 0.02391, 0.000401, 0.0241, 0.0004011, 0.02409, 0.0002168, 0.02391, 0.0002086, 0.02391, 0.0002086, 0.02409, 0.0002168, 0.02409, 1.565e-05, 0.02391, 1.565e-05, 0.6187, 0.25, 0.6187, 0.2499, 0.6187, 0.25, 0.6187, 0.2502, 0.6187, 0.2502, 0.6187, 0.25, 0.6187, 0.2502, 0.6187, 0.2503, 0.9838, 2.145, 0.9838, 2.146, 0.9844, 2.145, 0.6187, 0.5, 0.6187, 0.4998, 0.6187, 0.5, 0.6187, 0.5001, 0.6187, 0.5001, 0.6187, 0.5, 0.6187, 0.5002, 0.6187, 0.5003, 0.0004019, 0.000401, 0.0004019, 0.0002086, 0.0002176, 0.0002167, 0.0002095, 0.000401, 0.0002095, 0.000401, 0.0002176, 0.0002167, 1.654e-05, 0.0002167, 1.654e-05, 0.000401, 0.01684, 2.145, 0.0162, 2.145, 0.01623, 2.145, 0.01684, 2.145, 0.01684, 2.145, 0.01623, 2.145, 0.01623, 2.146, 0.01684, 2.146, 0.6187, 0.5, 0.6187, 0.4998, 0.6187, 0.5002, 0.9832, -1.142, 0.9838, -1.142, 0.9838, -1.142, 0.9832, -1.142, 0.9832, -1.142, 0.9838, -1.142, 0.9838, -1.143, 0.9832, -1.143, 0.3811, 0.25, 0.3811, 0.2502, 0.3811, 0.25, 0.3811, 0.2499, 0.3811, 0.2499, 0.3811, 0.25, 0.3811, 0.2498, 0.3811, 0.2497, 0.02391, 0.9996, 0.02391, 0.9998, 0.02409, 0.9998, 0.0241, 0.9996, 0.0241, 0.9996, 0.02409, 0.9998, 0.02429, 0.9998, 0.02429, 0.9996, 0.9838, -1.142, 0.9844, -1.142, 0.9838, -1.143, 0.000401, 0.9996, 0.0002085, 0.9996, 0.0002167, 0.9998, 0.000401, 0.9998, 0.000401, 0.9998, 0.0002167, 0.9998, 0.0002167, 1.0, 0.000401, 1.0, 0.3811, 0.5, 0.3811, 0.5001, 0.3811, 0.5, 0.3811, 0.4998, 0.3811, 0.4998, 0.3811, 0.5, 0.3811, 0.4998, 0.3811, 0.4997, 0.01684, -1.142, 0.01684, -1.142, 0.01623, -1.142, 0.0162, -1.142, 0.0162, -1.142, 0.01623, -1.142, 0.01557, -1.142, 0.01557, -1.142, 0.0002167, 0.9998, 1.558e-05, 0.9998, 0.0002167, 1.0, 0.6187, 0.5181, 0.6187, 0.5183, 0.6188, 0.5184, 0.6187, 0.5182, 0.6187, 0.5182, 0.6188, 0.5184, 0.6187, 0.5186, 0.6187, 0.5184, 0.9837, 2.147, 0.9837, 2.147, 0.9843, 2.147, 0.9843, 2.147, 0.9843, 2.147, 0.9843, 2.147, 0.985, 2.147, 0.985, 2.147, 0.02391, 0.000401, 0.0241, 0.0004011, 0.02409, 0.0002168, 0.02391, 0.0002086, 0.02391, 0.0002086, 0.02409, 0.0002168, 0.02409, 1.565e-05, 0.02391, 1.565e-05, 0.6188, 0.5184, 0.6187, 0.5186, 0.6187, 0.5186, 0.6187, 0.2319, 0.6187, 0.2318, 0.6188, 0.2316, 0.6187, 0.2317, 0.6187, 0.2317, 0.6188, 0.2316, 0.6187, 0.2314, 0.6187, 0.2315, 0.0004019, 0.000401, 0.0004019, 0.0002086, 0.0002176, 0.0002167, 0.0002095, 0.000401, 0.0002095, 0.000401, 0.0002176, 0.0002167, 1.654e-05, 0.0002167, 1.654e-05, 0.000401, 0.01629, 2.147, 0.01565, 2.147, 0.01568, 2.147, 0.01629, 2.147, 0.01629, 2.147, 0.01568, 2.147, 0.01568, 2.148, 0.01629, 2.148, 0.6188, 0.2316, 0.6187, 0.2314, 0.6187, 0.2314, 0.3811, 0.2319, 0.3811, 0.2317, 0.3811, 0.2316, 0.3811, 0.2318, 0.3811, 0.2318, 0.3811, 0.2316, 0.3811, 0.2314, 0.3811, 0.2316, 0.01629, -1.143, 0.01629, -1.144, 0.01568, -1.144, 0.01565, -1.143, 0.01565, -1.143, 0.01568, -1.144, 0.01502, -1.144, 0.01502, -1.143, 0.000401, 0.9996, 0.0002085, 0.9996, 0.0002167, 0.9998, 0.000401, 0.9998, 0.000401, 0.9998, 0.0002167, 0.9998, 0.0002167, 1.0, 0.000401, 1.0, 0.3811, 0.2316, 0.3811, 0.2314, 0.3811, 0.2314, 0.3811, 0.5181, 0.3811, 0.5182, 0.3811, 0.5184, 0.3811, 0.5183, 0.3811, 0.5183, 0.3811, 0.5184, 0.3811, 0.5186, 0.3811, 0.5185, 0.02391, 0.9996, 0.02391, 0.9998, 0.02409, 0.9998, 0.0241, 0.9996, 0.0241, 0.9996, 0.02409, 0.9998, 0.02429, 0.9998, 0.02429, 0.9996, 0.9837, -1.143, 0.9843, -1.143, 0.9843, -1.144, 0.9837, -1.144, 0.9837, -1.144, 0.9843, -1.144, 0.9843, -1.145, 0.9837, -1.145, 0.3811, 0.5184, 0.3811, 0.5186, 0.3811, 0.5186, 0.6187, 0.25, 0.6187, 0.2502, 0.6187, 0.4998, 0.6187, 0.5, 0.6187, 0.2502, 0.6187, 0.2503, 0.6187, 0.4997, 0.6187, 0.4998, 0.9832, 2.145, 0.9832, 2.145, 0.01684, 2.145, 0.01684, 2.145, 0.6187, 0.2319, 0.6187, 0.2317, 0.6187, 0.2499, 0.6187, 0.25, 0.6187, 0.2317, 0.6187, 0.2315, 0.6187, 0.2497, 0.6187, 0.2499, 0.0004019, 0.0002086, 0.0004019, 0.000401, 0.02391, 0.000401, 0.02391, 0.0002086, 0.9832, 2.145, 0.9838, 2.145, 0.9838, -1.142, 0.9832, -1.142, 0.9838, 2.145, 0.9844, 2.145, 0.9844, -1.142, 0.9838, -1.142, 0.0241, 0.0004011, 0.02391, 0.000401, 0.02391, 0.9996, 0.0241, 0.9996, 0.0004019, 0.000401, 0.0002095, 0.000401, 0.0002085, 0.9996, 0.000401, 0.9996, 0.0002095, 0.000401, 1.654e-05, 0.000401, 1.558e-05, 0.9996, 0.0002085, 0.9996, 0.0162, 2.145, 0.01684, 2.145, 0.01684, -1.142, 0.0162, -1.142, 0.000401, 0.9996, 0.000401, 0.9998, 0.02391, 0.9998, 0.02391, 0.9996, 0.000401, 0.9998, 0.000401, 1.0, 0.02391, 1.0, 0.02391, 0.9998, 0.3811, 0.2317, 0.3811, 0.2319, 0.3811, 0.25, 0.3811, 0.2499, 0.9832, -1.142, 0.9832, -1.142, 0.01684, -1.142, 0.01684, -1.142, 0.9832, -1.142, 0.9832, -1.143, 0.01684, -1.143, 0.01684, -1.142, 0.3811, 0.2502, 0.3811, 0.25, 0.3811, 0.5, 0.3811, 0.4998, 0.6187, 0.5, 0.6187, 0.5001, 0.6187, 0.5183, 0.6187, 0.5181, 0.6187, 0.5001, 0.6187, 0.5003, 0.6187, 0.5185, 0.6187, 0.5183, 0.0004019, 0.0002086, 0.0004019, 0.000401, 0.02391, 0.000401, 0.02391, 0.0002086, 0.000401, 0.9996, 0.000401, 0.9998, 0.02391, 0.9998, 0.02391, 0.9996, 0.000401, 0.9998, 0.000401, 1.0, 0.02391, 1.0, 0.02391, 0.9998, 0.3811, 0.5001, 0.3811, 0.5, 0.3811, 0.5181, 0.3811, 0.5183, 0.0004019, 0.000401, 0.0002095, 0.000401, 0.0002085, 0.9996, 0.000401, 0.9996, 0.0002095, 0.000401, 1.654e-05, 0.000401, 1.558e-05, 0.9996, 0.0002085, 0.9996, 0.01565, 2.147, 0.01629, 2.147, 0.01629, -1.143, 0.01565, -1.143, 0.9837, 2.147, 0.9843, 2.147, 0.9843, -1.143, 0.9837, -1.143, 0.9843, 2.147, 0.985, 2.147, 0.985, -1.143, 0.9843, -1.143, 0.0241, 0.0004011, 0.02391, 0.000401, 0.02391, 0.9996, 0.0241, 0.9996, 0.01629, 2.147, 0.01629, 2.147, 0.9837, 2.147, 0.9837, 2.147, 0.01629, 2.147, 0.01629, 2.148, 0.9837, 2.148, 0.9837, 2.147, 0.6187, 0.2318, 0.6187, 0.2319, 0.6187, 0.5181, 0.6187, 0.5182, 0.3811, 0.2319, 0.3811, 0.2318, 0.3811, 0.5182, 0.3811, 0.5181, 0.3811, 0.2318, 0.3811, 0.2316, 0.3811, 0.5184, 0.3811, 0.5182, 0.01629, -1.144, 0.01629, -1.143, 0.9837, -1.143, 0.9837, -1.144, 0.6187, 0.5, 0.6187, 0.5181, 0.6187, 0.2319, 0.6187, 0.25])
me_cube_004.materials.append(mat_kallax_oak)
me_cube_004.use_remesh_fix_poles = True
me_cube_004.use_remesh_preserve_attributes = False
me_cube_004.use_mirror_vertex_groups = False
me_cube_004.update()
me_cube_005 = bpy.data.meshes.new('Cube.005')
me_cube_005.from_pydata([(3.822, -4.19, 11.95), (3.812, -4.2, 11.95), (3.812, -4.19, 11.96), (3.821, -4.195, 11.95), (3.821, -4.19, 11.96), (3.819, -4.195, 11.96), (3.812, -4.199, 11.96), (3.817, -4.199, 11.95), (3.817, -4.197, 11.96), (3.817, -4.19, 11.96), (3.812, -4.195, 11.96), (3.817, -4.195, 11.96), (-3.812, -4.2, 11.95), (-3.822, -4.19, 11.95), (-3.812, -4.19, 11.96), (-3.817, -4.199, 11.95), (-3.812, -4.199, 11.96), (-3.817, -4.197, 11.96), (-3.821, -4.19, 11.96), (-3.821, -4.195, 11.95), (-3.819, -4.195, 11.96), (-3.812, -4.195, 11.96), (-3.817, -4.19, 11.96), (-3.817, -4.195, 11.96), (-3.812, -4.2, -13.97), (-3.812, -4.19, -13.98), (-3.822, -4.19, -13.97), (-3.812, -4.199, -13.98), (-3.817, -4.199, -13.97), (-3.817, -4.197, -13.98), (-3.817, -4.19, -13.98), (-3.812, -4.195, -13.98), (-3.817, -4.195, -13.98), (-3.821, -4.195, -13.97), (-3.821, -4.19, -13.98), (-3.819, -4.195, -13.98), (3.822, -4.19, -13.97), (3.812, -4.19, -13.98), (3.812, -4.2, -13.97), (3.821, -4.19, -13.98), (3.821, -4.195, -13.97), (3.819, -4.195, -13.98), (3.812, -4.195, -13.98), (3.817, -4.19, -13.98), (3.817, -4.195, -13.98), (3.817, -4.199, -13.97), (3.812, -4.199, -13.98), (3.817, -4.197, -13.98), (-3.822, -3.627, 11.95), (-3.812, -3.617, 11.95), (-3.812, -3.627, 11.96), (-3.821, -3.622, 11.95), (-3.821, -3.627, 11.96), (-3.819, -3.622, 11.96), (-3.812, -3.619, 11.96), (-3.817, -3.619, 11.95), (-3.817, -3.62, 11.96), (-3.817, -3.627, 11.96), (-3.812, -3.622, 11.96), (-3.817, -3.622, 11.96), (-3.822, -3.627, -13.97), (-3.812, -3.627, -13.98), (-3.812, -3.617, -13.97), (-3.821, -3.627, -13.98), (-3.821, -3.622, -13.97), (-3.819, -3.622, -13.98), (-3.812, -3.622, -13.98), (-3.817, -3.627, -13.98), (-3.817, -3.622, -13.98), (-3.817, -3.619, -13.97), (-3.812, -3.619, -13.98), (-3.817, -3.62, -13.98), (3.812, -3.617, 11.95), (3.822, -3.627, 11.95), (3.812, -3.627, 11.96), (3.817, -3.619, 11.95), (3.812, -3.619, 11.96), (3.817, -3.62, 11.96), (3.821, -3.627, 11.96), (3.821, -3.622, 11.95), (3.819, -3.622, 11.96), (3.812, -3.622, 11.96), (3.817, -3.627, 11.96), (3.817, -3.622, 11.96), (3.812, -3.627, -13.98), (3.822, -3.627, -13.97), (3.812, -3.617, -13.97), (3.817, -3.627, -13.98), (3.812, -3.622, -13.98), (3.817, -3.622, -13.98), (3.821, -3.622, -13.97), (3.821, -3.627, -13.98), (3.819, -3.622, -13.98), (3.812, -3.619, -13.98), (3.817, -3.619, -13.97), (3.817, -3.62, -13.98)], [], [(2, 74, 50, 14), (61, 84, 37, 25), (60, 26, 13, 48), (24, 38, 1, 12), (72, 86, 62, 49), (0, 4, 5, 3), (3, 5, 8, 7), (1, 7, 8, 6), (6, 8, 11, 10), (2, 10, 11, 9), (9, 11, 5, 4), (5, 11, 8), (12, 16, 17, 15), (15, 17, 20, 19), (13, 19, 20, 18), (18, 20, 23, 22), (14, 22, 23, 21), (21, 23, 17, 16), (17, 23, 20), (24, 28, 29, 27), (27, 29, 32, 31), (25, 31, 32, 30), (30, 32, 35, 34), (26, 34, 35, 33), (33, 35, 29, 28), (29, 35, 32), (36, 40, 41, 39), (39, 41, 44, 43), (37, 43, 44, 42), (42, 44, 47, 46), (38, 46, 47, 45), (45, 47, 41, 40), (41, 47, 44), (48, 52, 53, 51), (51, 53, 56, 55), (49, 55, 56, 54), (54, 56, 59, 58), (50, 58, 59, 57), (57, 59, 53, 52), (53, 59, 56), (60, 64, 65, 63), (63, 65, 68, 67), (61, 67, 68, 66), (66, 68, 71, 70), (62, 70, 71, 69), (69, 71, 65, 64), (65, 71, 68), (72, 76, 77, 75), (75, 77, 80, 79), (73, 79, 80, 78), (78, 80, 83, 82), (74, 82, 83, 81), (81, 83, 77, 76), (77, 83, 80), (84, 88, 89, 87), (87, 89, 92, 91), (85, 91, 92, 90), (90, 92, 95, 94), (86, 94, 95, 93), (93, 95, 89, 88), (89, 95, 92), (38, 45, 7, 1), (45, 40, 3, 7), (40, 36, 0, 3), (14, 21, 10, 2), (21, 16, 6, 10), (16, 12, 1, 6), (50, 57, 22, 14), (57, 52, 18, 22), (52, 48, 13, 18), (12, 15, 28, 24), (15, 19, 33, 28), (19, 13, 26, 33), (60, 63, 34, 26), (63, 67, 30, 34), (67, 61, 25, 30), (24, 27, 46, 38), (27, 31, 42, 46), (31, 25, 37, 42), (49, 54, 76, 72), (54, 58, 81, 76), (58, 50, 74, 81), (2, 9, 82, 74), (9, 4, 78, 82), (4, 0, 73, 78), (36, 39, 91, 85), (39, 43, 87, 91), (43, 37, 84, 87), (72, 75, 94, 86), (75, 79, 90, 94), (79, 73, 85, 90), (61, 66, 88, 84), (66, 70, 93, 88), (70, 62, 86, 93), (48, 51, 64, 60), (51, 55, 69, 64), (55, 49, 62, 69), (36, 85, 73, 0)])
_uv = me_cube_005.uv_layers.new(name='UVMap')
_uv.uv.foreach_set('vector', [0.6187, 0.001266, 0.6188, 0.01799, 0.6187, 0.732, 0.6187, 0.7487, 0.3811, 0.732, 0.3811, 0.01799, 0.3811, 0.001266, 0.3811, 0.7487, 0.0004011, 0.9996, 0.02209, 0.9996, 0.02209, 0.0004004, 0.0004004, 0.0004004, 0.9838, -1.155, 0.009686, -1.155, 0.009685, 2.158, 0.9838, 2.158, 0.009962, -1.17, 0.009963, 2.156, 0.9879, 2.156, 0.9879, -1.17, 0.0004004, 0.0004004, 0.0004004, 0.000208, 0.0002161, 0.0002161, 0.0002079, 0.0004004, 0.0002079, 0.0004004, 0.0002161, 0.0002161, 1.499e-05, 0.0002162, 1.499e-05, 0.0004005, 0.009685, 2.158, 0.009047, 2.158, 0.009074, 2.158, 0.009685, 2.158, 0.009685, 2.158, 0.009074, 2.158, 0.009074, 2.159, 0.009685, 2.159, 0.6187, 0.001266, 0.6187, 0.001122, 0.6187, 0.0006605, 0.6188, 0.0007804, 0.6188, 0.0007804, 0.6187, 0.0006605, 0.6187, 0.0001553, 0.6187, 0.0002976, 0.0002161, 0.0002161, 0.0002161, 1.502e-05, 1.499e-05, 0.0002162, 0.9838, 2.158, 0.9838, 2.158, 0.9844, 2.158, 0.9845, 2.158, 0.9845, 2.158, 0.9844, 2.158, 0.9851, 2.158, 0.9851, 2.158, 0.02209, 0.0004004, 0.02228, 0.0004004, 0.02227, 0.0002161, 0.02209, 0.000208, 0.02209, 0.000208, 0.02227, 0.0002161, 0.02227, 1.499e-05, 0.02209, 1.499e-05, 0.6187, 0.7487, 0.6188, 0.7492, 0.6187, 0.7493, 0.6187, 0.7489, 0.6187, 0.7489, 0.6187, 0.7493, 0.6187, 0.7495, 0.6187, 0.749, 0.9844, 2.158, 0.9844, 2.159, 0.9851, 2.158, 0.9838, -1.155, 0.9845, -1.155, 0.9844, -1.156, 0.9838, -1.156, 0.9838, -1.156, 0.9844, -1.156, 0.9844, -1.157, 0.9838, -1.157, 0.3811, 0.7487, 0.3811, 0.7489, 0.3811, 0.7493, 0.3811, 0.7492, 0.3811, 0.7492, 0.3811, 0.7493, 0.3811, 0.7498, 0.3811, 0.7497, 0.02209, 0.9996, 0.02209, 0.9998, 0.02227, 0.9998, 0.02228, 0.9996, 0.02228, 0.9996, 0.02227, 0.9998, 0.02247, 0.9998, 0.02247, 0.9996, 0.9844, -1.156, 0.9851, -1.156, 0.9844, -1.157, 0.0004011, 0.9996, 0.0002087, 0.9996, 0.0002168, 0.9998, 0.0004011, 0.9998, 0.0004011, 0.9998, 0.0002168, 0.9998, 0.0002168, 1.0, 0.0004011, 1.0, 0.3811, 0.001266, 0.3811, 0.0007804, 0.3811, 0.0006605, 0.3811, 0.001122, 0.3811, 0.001122, 0.3811, 0.0006605, 0.3811, 0.0005119, 0.3811, 0.0009812, 0.009686, -1.155, 0.009686, -1.156, 0.009075, -1.156, 0.009048, -1.155, 0.009048, -1.155, 0.009075, -1.156, 0.008408, -1.156, 0.008408, -1.155, 0.0002168, 0.9998, 1.572e-05, 0.9998, 0.0002168, 1.0, 0.0004004, 0.0004004, 0.0004004, 0.000208, 0.0002161, 0.0002161, 0.0002079, 0.0004004, 0.0002079, 0.0004004, 0.0002161, 0.0002161, 1.499e-05, 0.0002162, 1.499e-05, 0.0004005, 0.9879, -1.17, 0.9886, -1.17, 0.9886, -1.171, 0.9879, -1.171, 0.9879, -1.171, 0.9886, -1.171, 0.9886, -1.172, 0.9879, -1.172, 0.6187, 0.732, 0.6188, 0.7319, 0.6188, 0.7323, 0.6187, 0.7325, 0.6187, 0.7325, 0.6188, 0.7323, 0.6187, 0.7328, 0.6187, 0.733, 0.0002161, 0.0002161, 0.0002161, 1.502e-05, 1.499e-05, 0.0002162, 0.0004011, 0.9996, 0.0002087, 0.9996, 0.0002168, 0.9998, 0.0004011, 0.9998, 0.0004011, 0.9998, 0.0002168, 0.9998, 0.0002168, 1.0, 0.0004011, 1.0, 0.3811, 0.732, 0.3811, 0.7325, 0.3811, 0.7323, 0.3811, 0.7319, 0.3811, 0.7319, 0.3811, 0.7323, 0.3811, 0.7322, 0.3811, 0.7317, 0.9879, 2.156, 0.9879, 2.156, 0.9886, 2.156, 0.9886, 2.156, 0.9886, 2.156, 0.9886, 2.156, 0.9892, 2.156, 0.9892, 2.156, 0.0002168, 0.9998, 1.572e-05, 0.9998, 0.0002168, 1.0, 0.009962, -1.17, 0.009962, -1.171, 0.009349, -1.171, 0.009322, -1.17, 0.009322, -1.17, 0.009349, -1.171, 0.00868, -1.171, 0.00868, -1.17, 0.02209, 0.0004004, 0.02228, 0.0004004, 0.02227, 0.0002161, 0.02209, 0.000208, 0.02209, 0.000208, 0.02227, 0.0002161, 0.02227, 1.499e-05, 0.02209, 1.499e-05, 0.6188, 0.01799, 0.6188, 0.01752, 0.6187, 0.01768, 0.6187, 0.01814, 0.6187, 0.01814, 0.6187, 0.01768, 0.6187, 0.01783, 0.6187, 0.01828, 0.009349, -1.171, 0.009349, -1.172, 0.00868, -1.171, 0.3811, 0.01799, 0.3811, 0.01814, 0.3811, 0.01768, 0.3811, 0.01752, 0.3811, 0.01752, 0.3811, 0.01768, 0.3811, 0.01719, 0.3811, 0.01705, 0.02209, 0.9996, 0.02209, 0.9998, 0.02227, 0.9998, 0.02228, 0.9996, 0.02228, 0.9996, 0.02227, 0.9998, 0.02247, 0.9998, 0.02247, 0.9996, 0.009963, 2.156, 0.009322, 2.156, 0.009349, 2.156, 0.009963, 2.156, 0.009963, 2.156, 0.009349, 2.156, 0.009349, 2.157, 0.009963, 2.157, 0.3811, 0.01768, 0.3811, 0.01783, 0.3811, 0.01719, 0.009686, -1.155, 0.009048, -1.155, 0.009047, 2.158, 0.009685, 2.158, 0.009048, -1.155, 0.008408, -1.155, 0.008408, 2.158, 0.009047, 2.158, 0.0002087, 0.9996, 0.0004011, 0.9996, 0.0004004, 0.0004004, 0.0002079, 0.0004004, 0.6187, 0.7487, 0.6187, 0.7489, 0.6187, 0.001122, 0.6187, 0.001266, 0.6187, 0.7489, 0.6187, 0.749, 0.6187, 0.0009812, 0.6187, 0.001122, 0.9838, 2.158, 0.9838, 2.158, 0.009685, 2.158, 0.009685, 2.158, 0.6187, 0.732, 0.6187, 0.7325, 0.6188, 0.7492, 0.6187, 0.7487, 0.6187, 0.7325, 0.6187, 0.733, 0.6187, 0.7497, 0.6188, 0.7492, 0.0004004, 0.000208, 0.0004004, 0.0004004, 0.02209, 0.0004004, 0.02209, 0.000208, 0.9838, 2.158, 0.9845, 2.158, 0.9845, -1.155, 0.9838, -1.155, 0.9845, 2.158, 0.9851, 2.158, 0.9851, -1.155, 0.9845, -1.155, 0.02228, 0.0004004, 0.02209, 0.0004004, 0.02209, 0.9996, 0.02228, 0.9996, 0.0004011, 0.9996, 0.0004011, 0.9998, 0.02209, 0.9998, 0.02209, 0.9996, 0.0004011, 0.9998, 0.0004011, 1.0, 0.02209, 1.0, 0.02209, 0.9998, 0.3811, 0.7325, 0.3811, 0.732, 0.3811, 0.7487, 0.3811, 0.7492, 0.9838, -1.155, 0.9838, -1.156, 0.009686, -1.156, 0.009686, -1.155, 0.9838, -1.156, 0.9838, -1.157, 0.009686, -1.157, 0.009686, -1.156, 0.3811, 0.7489, 0.3811, 0.7487, 0.3811, 0.001266, 0.3811, 0.001122, 0.9879, -1.17, 0.9879, -1.171, 0.009962, -1.171, 0.009962, -1.17, 0.9879, -1.171, 0.9879, -1.172, 0.009962, -1.172, 0.009962, -1.171, 0.6188, 0.7319, 0.6187, 0.732, 0.6188, 0.01799, 0.6187, 0.01814, 0.6187, 0.001266, 0.6188, 0.0007804, 0.6188, 0.01752, 0.6188, 0.01799, 0.6188, 0.0007804, 0.6187, 0.0002976, 0.6187, 0.01705, 0.6188, 0.01752, 0.0004004, 0.000208, 0.0004004, 0.0004004, 0.02209, 0.0004004, 0.02209, 0.000208, 0.0004011, 0.9996, 0.0004011, 0.9998, 0.02209, 0.9998, 0.02209, 0.9996, 0.0004011, 0.9998, 0.0004011, 1.0, 0.02209, 1.0, 0.02209, 0.9998, 0.3811, 0.0007804, 0.3811, 0.001266, 0.3811, 0.01799, 0.3811, 0.01752, 0.009962, -1.17, 0.009322, -1.17, 0.009322, 2.156, 0.009963, 2.156, 0.009322, -1.17, 0.00868, -1.17, 0.00868, 2.156, 0.009322, 2.156, 0.02228, 0.0004004, 0.02209, 0.0004004, 0.02209, 0.9996, 0.02228, 0.9996, 0.3811, 0.732, 0.3811, 0.7319, 0.3811, 0.01814, 0.3811, 0.01799, 0.3811, 0.7319, 0.3811, 0.7317, 0.3811, 0.01828, 0.3811, 0.01814, 0.9879, 2.156, 0.9879, 2.156, 0.009963, 2.156, 0.009963, 2.156, 0.0004004, 0.0004004, 0.0002079, 0.0004004, 0.0002087, 0.9996, 0.0004011, 0.9996, 0.0002079, 0.0004004, 1.499e-05, 0.0004005, 1.572e-05, 0.9996, 0.0002087, 0.9996, 0.9886, -1.17, 0.9879, -1.17, 0.9879, 2.156, 0.9886, 2.156, 0.0004011, 0.9996, 0.02209, 0.9996, 0.02209, 0.0004004, 0.0004004, 0.0004004])
me_cube_005.materials.append(mat_kallax_oak)
me_cube_005.use_remesh_fix_poles = True
me_cube_005.use_remesh_preserve_attributes = False
me_cube_005.use_mirror_vertex_groups = False
me_cube_005.update()
me_cube_006 = bpy.data.meshes.new('Cube.006')
me_cube_006.from_pydata([(-3.585, -3.605, 4.783), (-3.585, -3.615, 4.773), (-3.595, -3.605, 4.773), (-3.585, -3.61, 4.782), (-3.59, -3.605, 4.782), (-3.59, -3.61, 4.781), (-3.59, -3.614, 4.773), (-3.585, -3.614, 4.778), (-3.59, -3.612, 4.778), (-3.593, -3.605, 4.778), (-3.593, -3.61, 4.773), (-3.592, -3.61, 4.778), (-3.585, -3.615, 4.434), (-3.585, -3.605, 4.424), (-3.595, -3.605, 4.434), (-3.585, -3.614, 4.429), (-3.59, -3.614, 4.434), (-3.59, -3.612, 4.429), (-3.59, -3.605, 4.425), (-3.585, -3.61, 4.425), (-3.59, -3.61, 4.426), (-3.593, -3.61, 4.434), (-3.593, -3.605, 4.429), (-3.592, -3.61, 4.429), (-3.585, 3.564, 4.783), (-3.595, 3.564, 4.773), (-3.585, 3.574, 4.773), (-3.59, 3.564, 4.782), (-3.585, 3.569, 4.782), (-3.59, 3.569, 4.781), (-3.593, 3.569, 4.773), (-3.593, 3.564, 4.778), (-3.592, 3.569, 4.778), (-3.585, 3.573, 4.778), (-3.59, 3.573, 4.773), (-3.59, 3.572, 4.778), (-3.585, 3.564, 4.424), (-3.585, 3.574, 4.434), (-3.595, 3.564, 4.434), (-3.585, 3.569, 4.425), (-3.59, 3.564, 4.425), (-3.59, 3.569, 4.426), (-3.59, 3.573, 4.434), (-3.585, 3.573, 4.429), (-3.59, 3.572, 4.429), (-3.593, 3.564, 4.429), (-3.593, 3.569, 4.434), (-3.592, 3.569, 4.429), (3.585, -3.605, 4.783), (3.595, -3.605, 4.773), (3.585, -3.615, 4.773), (3.59, -3.605, 4.782), (3.585, -3.61, 4.782), (3.59, -3.61, 4.781), (3.593, -3.61, 4.773), (3.593, -3.605, 4.778), (3.592, -3.61, 4.778), (3.585, -3.614, 4.778), (3.59, -3.614, 4.773), (3.59, -3.612, 4.778), (3.585, -3.605, 4.424), (3.585, -3.615, 4.434), (3.595, -3.605, 4.434), (3.585, -3.61, 4.425), (3.59, -3.605, 4.425), (3.59, -3.61, 4.426), (3.59, -3.614, 4.434), (3.585, -3.614, 4.429), (3.59, -3.612, 4.429), (3.593, -3.605, 4.429), (3.593, -3.61, 4.434), (3.592, -3.61, 4.429), (3.585, 3.564, 4.783), (3.585, 3.574, 4.773), (3.595, 3.564, 4.773), (3.585, 3.569, 4.782), (3.59, 3.564, 4.782), (3.59, 3.569, 4.781), (3.59, 3.573, 4.773), (3.585, 3.573, 4.778), (3.59, 3.572, 4.778), (3.593, 3.564, 4.778), (3.593, 3.569, 4.773), (3.592, 3.569, 4.778), (3.585, 3.564, 4.424), (3.595, 3.564, 4.434), (3.585, 3.574, 4.434), (3.59, 3.564, 4.425), (3.585, 3.569, 4.425), (3.59, 3.569, 4.426), (3.593, 3.569, 4.434), (3.593, 3.564, 4.429), (3.592, 3.569, 4.429), (3.585, 3.573, 4.429), (3.59, 3.573, 4.434), (3.59, 3.572, 4.429)], [], [(50, 1, 12, 61), (74, 49, 62, 85), (84, 60, 13, 36), (2, 25, 38, 14), (26, 73, 86, 37), (0, 4, 5, 3), (3, 5, 8, 7), (1, 7, 8, 6), (6, 8, 11, 10), (2, 10, 11, 9), (9, 11, 5, 4), (5, 11, 8), (12, 16, 17, 15), (15, 17, 20, 19), (13, 19, 20, 18), (18, 20, 23, 22), (14, 22, 23, 21), (21, 23, 17, 16), (17, 23, 20), (24, 28, 29, 27), (27, 29, 32, 31), (25, 31, 32, 30), (30, 32, 35, 34), (26, 34, 35, 33), (33, 35, 29, 28), (29, 35, 32), (36, 40, 41, 39), (39, 41, 44, 43), (37, 43, 44, 42), (42, 44, 47, 46), (38, 46, 47, 45), (45, 47, 41, 40), (41, 47, 44), (48, 52, 53, 51), (51, 53, 56, 55), (49, 55, 56, 54), (54, 56, 59, 58), (50, 58, 59, 57), (57, 59, 53, 52), (53, 59, 56), (60, 64, 65, 63), (63, 65, 68, 67), (61, 67, 68, 66), (66, 68, 71, 70), (62, 70, 71, 69), (69, 71, 65, 64), (65, 71, 68), (72, 76, 77, 75), (75, 77, 80, 79), (73, 79, 80, 78), (78, 80, 83, 82), (74, 82, 83, 81), (81, 83, 77, 76), (77, 83, 80), (84, 88, 89, 87), (87, 89, 92, 91), (85, 91, 92, 90), (90, 92, 95, 94), (86, 94, 95, 93), (93, 95, 89, 88), (89, 95, 92), (24, 27, 4, 0), (27, 31, 9, 4), (31, 25, 2, 9), (1, 6, 16, 12), (6, 10, 21, 16), (10, 2, 14, 21), (13, 18, 40, 36), (18, 22, 45, 40), (22, 14, 38, 45), (37, 42, 34, 26), (42, 46, 30, 34), (46, 38, 25, 30), (72, 75, 28, 24), (75, 79, 33, 28), (79, 73, 26, 33), (36, 39, 88, 84), (39, 43, 93, 88), (43, 37, 86, 93), (85, 90, 82, 74), (90, 94, 78, 82), (94, 86, 73, 78), (48, 51, 76, 72), (51, 55, 81, 76), (55, 49, 74, 81), (84, 87, 64, 60), (87, 91, 69, 64), (91, 85, 62, 69), (61, 66, 58, 50), (66, 70, 54, 58), (70, 62, 49, 54), (0, 3, 52, 48), (3, 7, 57, 52), (7, 1, 50, 57), (60, 63, 19, 13), (63, 67, 15, 19), (67, 61, 12, 15), (24, 0, 48, 72)])
_uv = me_cube_006.uv_layers.new(name='UVMap')
_uv.uv.foreach_set('vector', [0.382, 0.7503, 0.382, 0.9997, 0.618, 0.9997, 0.618, 0.7503, 0.0483, 10.04, 0.04829, -9.04, 0.9517, -9.04, 0.9517, 10.04, 0.9985, 0.001491, 0.001491, 0.001491, 0.001491, 0.9985, 0.9985, 0.9985, 0.04829, -9.04, 0.0483, 10.04, 0.9517, 10.04, 0.9517, -9.04, 0.382, 0.2503, 0.382, 0.4997, 0.618, 0.4997, 0.618, 0.2503, 0.001491, 0.001491, 0.001491, 0.0007962, 0.0008256, 0.0008256, 0.0007962, 0.001491, 0.0007962, 0.001491, 0.0008256, 0.0008256, 9.998e-05, 0.0008257, 9.998e-05, 0.001491, 0.382, 0.9997, 0.3785, 0.9997, 0.3786, 0.9998, 0.382, 0.9998, 0.382, 0.9998, 0.3786, 0.9998, 0.3786, 1.0, 0.382, 1.0, 0.04829, -9.04, 0.04829, -9.053, 0.03557, -9.052, 0.03501, -9.04, 0.03501, -9.04, 0.03557, -9.052, 0.02168, -9.052, 0.02168, -9.04, 0.0008256, 0.0008256, 0.0008257, 9.998e-05, 9.998e-05, 0.0008257, 0.618, 0.9997, 0.618, 0.9998, 0.6214, 0.9998, 0.6215, 0.9997, 0.6215, 0.9997, 0.6214, 0.9998, 0.625, 0.9998, 0.625, 0.9997, 0.001491, 0.9985, 0.0007962, 0.9985, 0.0008256, 0.9992, 0.001491, 0.9992, 0.001491, 0.9992, 0.0008256, 0.9992, 0.0008257, 0.9999, 0.001491, 0.9999, 0.9517, -9.04, 0.965, -9.04, 0.9644, -9.052, 0.9517, -9.053, 0.9517, -9.053, 0.9644, -9.052, 0.9644, -9.066, 0.9517, -9.066, 0.6214, 0.9998, 0.6214, 1.0, 0.625, 0.9998, 0.9985, 0.001491, 0.9992, 0.001491, 0.9992, 0.0008256, 0.9985, 0.0007962, 0.9985, 0.0007962, 0.9992, 0.0008256, 0.9992, 0.0001, 0.9985, 0.0001, 0.0483, 10.04, 0.03501, 10.04, 0.03557, 10.05, 0.0483, 10.05, 0.0483, 10.05, 0.03557, 10.05, 0.03557, 10.07, 0.0483, 10.07, 0.382, 0.2503, 0.382, 0.2502, 0.3786, 0.2502, 0.3785, 0.2503, 0.3785, 0.2503, 0.3786, 0.2502, 0.375, 0.2502, 0.375, 0.2503, 0.9992, 0.0008256, 0.9999, 0.0008255, 0.9992, 0.0001, 0.9985, 0.9985, 0.9985, 0.9992, 0.9992, 0.9992, 0.9992, 0.9985, 0.9992, 0.9985, 0.9992, 0.9992, 0.9999, 0.9992, 0.9999, 0.9985, 0.618, 0.2503, 0.6215, 0.2503, 0.6214, 0.2502, 0.618, 0.2502, 0.618, 0.2502, 0.6214, 0.2502, 0.6214, 0.25, 0.618, 0.25, 0.9517, 10.04, 0.9517, 10.05, 0.9644, 10.05, 0.965, 10.04, 0.965, 10.04, 0.9644, 10.05, 0.9783, 10.05, 0.9783, 10.04, 0.9992, 0.9992, 0.9992, 0.9999, 0.9999, 0.9992, 0.001491, 0.9985, 0.0007964, 0.9985, 0.0008258, 0.9992, 0.001491, 0.9992, 0.001491, 0.9992, 0.0008258, 0.9992, 0.0008258, 0.9999, 0.001491, 0.9999, 0.04829, -9.04, 0.03501, -9.04, 0.03557, -9.052, 0.04829, -9.053, 0.04829, -9.053, 0.03557, -9.052, 0.03557, -9.066, 0.04829, -9.066, 0.382, 0.7503, 0.382, 0.7502, 0.3786, 0.7502, 0.3785, 0.7503, 0.3785, 0.7503, 0.3786, 0.7502, 0.375, 0.7502, 0.375, 0.7503, 0.0008258, 0.9992, 0.0001001, 0.9992, 0.0008258, 0.9999, 0.001491, 0.001491, 0.001491, 0.0007962, 0.0008256, 0.0008256, 0.0007962, 0.001491, 0.0007962, 0.001491, 0.0008256, 0.0008256, 9.998e-05, 0.0008257, 9.998e-05, 0.001491, 0.618, 0.7503, 0.6215, 0.7503, 0.6214, 0.7502, 0.618, 0.7502, 0.618, 0.7502, 0.6214, 0.7502, 0.6214, 0.75, 0.618, 0.75, 0.9517, -9.04, 0.9517, -9.053, 0.9644, -9.052, 0.965, -9.04, 0.965, -9.04, 0.9644, -9.052, 0.9783, -9.052, 0.9783, -9.04, 0.0008256, 0.0008256, 0.0008257, 9.998e-05, 9.998e-05, 0.0008257, 0.9985, 0.9985, 0.9985, 0.9992, 0.9992, 0.9992, 0.9992, 0.9985, 0.9992, 0.9985, 0.9992, 0.9992, 0.9999, 0.9992, 0.9999, 0.9985, 0.382, 0.4997, 0.3785, 0.4997, 0.3786, 0.4998, 0.382, 0.4998, 0.382, 0.4998, 0.3786, 0.4998, 0.3786, 0.5, 0.382, 0.5, 0.0483, 10.04, 0.0483, 10.05, 0.03557, 10.05, 0.03501, 10.04, 0.03501, 10.04, 0.03557, 10.05, 0.02168, 10.05, 0.02168, 10.04, 0.9992, 0.9992, 0.9992, 0.9999, 0.9999, 0.9992, 0.9985, 0.001491, 0.9992, 0.001491, 0.9992, 0.0008256, 0.9985, 0.0007962, 0.9985, 0.0007962, 0.9992, 0.0008256, 0.9992, 0.0001001, 0.9985, 0.0001001, 0.9517, 10.04, 0.965, 10.04, 0.9644, 10.05, 0.9517, 10.05, 0.9517, 10.05, 0.9644, 10.05, 0.9644, 10.07, 0.9517, 10.07, 0.618, 0.4997, 0.618, 0.4998, 0.6214, 0.4998, 0.6215, 0.4997, 0.6215, 0.4997, 0.6214, 0.4998, 0.625, 0.4998, 0.625, 0.4997, 0.9992, 0.0008256, 0.9999, 0.0008256, 0.9992, 0.0001001, 0.9985, 0.001491, 0.9985, 0.0007962, 0.001491, 0.0007962, 0.001491, 0.001491, 0.9985, 0.0007962, 0.9985, 0.0001, 0.001491, 9.998e-05, 0.001491, 0.0007962, 0.03501, 10.04, 0.0483, 10.04, 0.04829, -9.04, 0.03501, -9.04, 0.382, 0.9997, 0.382, 0.9998, 0.618, 0.9998, 0.618, 0.9997, 0.382, 0.9998, 0.382, 1.0, 0.618, 1.0, 0.618, 0.9998, 0.04829, -9.053, 0.04829, -9.04, 0.9517, -9.04, 0.9517, -9.053, 0.001491, 0.9985, 0.001491, 0.9992, 0.9985, 0.9992, 0.9985, 0.9985, 0.001491, 0.9992, 0.001491, 0.9999, 0.9985, 0.9999, 0.9985, 0.9992, 0.965, -9.04, 0.9517, -9.04, 0.9517, 10.04, 0.965, 10.04, 0.618, 0.2503, 0.618, 0.2502, 0.382, 0.2502, 0.382, 0.2503, 0.618, 0.2502, 0.618, 0.25, 0.382, 0.25, 0.382, 0.2502, 0.9517, 10.05, 0.9517, 10.04, 0.0483, 10.04, 0.0483, 10.05, 0.9985, 0.9985, 0.9992, 0.9985, 0.9992, 0.001491, 0.9985, 0.001491, 0.9992, 0.9985, 0.9999, 0.9985, 0.9999, 0.001491, 0.9992, 0.001491, 0.3785, 0.4997, 0.382, 0.4997, 0.382, 0.2503, 0.3785, 0.2503, 0.9985, 0.9985, 0.9992, 0.9985, 0.9992, 0.001491, 0.9985, 0.001491, 0.9992, 0.9985, 0.9999, 0.9985, 0.9999, 0.001491, 0.9992, 0.001491, 0.6215, 0.2503, 0.618, 0.2503, 0.618, 0.4997, 0.6215, 0.4997, 0.9517, 10.04, 0.9517, 10.05, 0.0483, 10.05, 0.0483, 10.04, 0.9517, 10.05, 0.9517, 10.07, 0.0483, 10.07, 0.0483, 10.05, 0.618, 0.4998, 0.618, 0.4997, 0.382, 0.4997, 0.382, 0.4998, 0.001491, 0.9985, 0.001491, 0.9992, 0.9985, 0.9992, 0.9985, 0.9985, 0.001491, 0.9992, 0.001491, 0.9999, 0.9985, 0.9999, 0.9985, 0.9992, 0.03501, -9.04, 0.04829, -9.04, 0.0483, 10.04, 0.03501, 10.04, 0.9985, 0.001491, 0.9985, 0.0007962, 0.001491, 0.0007962, 0.001491, 0.001491, 0.9985, 0.0007962, 0.9985, 0.0001001, 0.001491, 9.998e-05, 0.001491, 0.0007962, 0.965, 10.04, 0.9517, 10.04, 0.9517, -9.04, 0.965, -9.04, 0.618, 0.7503, 0.618, 0.7502, 0.382, 0.7502, 0.382, 0.7503, 0.618, 0.7502, 0.618, 0.75, 0.382, 0.75, 0.382, 0.7502, 0.9517, -9.053, 0.9517, -9.04, 0.04829, -9.04, 0.04829, -9.053, 0.001491, 0.001491, 0.0007962, 0.001491, 0.0007964, 0.9985, 0.001491, 0.9985, 0.0007962, 0.001491, 9.998e-05, 0.001491, 0.0001001, 0.9985, 0.0007964, 0.9985, 0.3785, 0.9997, 0.382, 0.9997, 0.382, 0.7503, 0.3785, 0.7503, 0.001491, 0.001491, 0.0007962, 0.001491, 0.0007962, 0.9985, 0.001491, 0.9985, 0.0007962, 0.001491, 9.998e-05, 0.001491, 9.998e-05, 0.9985, 0.0007962, 0.9985, 0.6215, 0.7503, 0.618, 0.7503, 0.618, 0.9997, 0.6215, 0.9997, 0.9985, 0.001491, 0.001491, 0.001491, 0.001491, 0.9985, 0.9985, 0.9985])
me_cube_006.materials.append(mat_kallax_oak)
me_cube_006.use_remesh_fix_poles = True
me_cube_006.use_remesh_preserve_attributes = False
me_cube_006.use_mirror_vertex_groups = False
me_cube_006.update()
me_cube_007 = bpy.data.meshes.new('Cube.007')
me_cube_007.from_pydata([(-3.585, -3.605, 4.783), (-3.585, -3.615, 4.773), (-3.595, -3.605, 4.773), (-3.585, -3.61, 4.782), (-3.59, -3.605, 4.782), (-3.59, -3.61, 4.781), (-3.59, -3.614, 4.773), (-3.585, -3.614, 4.778), (-3.59, -3.612, 4.778), (-3.593, -3.605, 4.778), (-3.593, -3.61, 4.773), (-3.592, -3.61, 4.778), (-3.585, -3.615, 4.434), (-3.585, -3.605, 4.424), (-3.595, -3.605, 4.434), (-3.585, -3.614, 4.429), (-3.59, -3.614, 4.434), (-3.59, -3.612, 4.429), (-3.59, -3.605, 4.425), (-3.585, -3.61, 4.425), (-3.59, -3.61, 4.426), (-3.593, -3.61, 4.434), (-3.593, -3.605, 4.429), (-3.592, -3.61, 4.429), (-3.585, 3.564, 4.783), (-3.595, 3.564, 4.773), (-3.585, 3.574, 4.773), (-3.59, 3.564, 4.782), (-3.585, 3.569, 4.782), (-3.59, 3.569, 4.781), (-3.593, 3.569, 4.773), (-3.593, 3.564, 4.778), (-3.592, 3.569, 4.778), (-3.585, 3.573, 4.778), (-3.59, 3.573, 4.773), (-3.59, 3.572, 4.778), (-3.585, 3.564, 4.424), (-3.585, 3.574, 4.434), (-3.595, 3.564, 4.434), (-3.585, 3.569, 4.425), (-3.59, 3.564, 4.425), (-3.59, 3.569, 4.426), (-3.59, 3.573, 4.434), (-3.585, 3.573, 4.429), (-3.59, 3.572, 4.429), (-3.593, 3.564, 4.429), (-3.593, 3.569, 4.434), (-3.592, 3.569, 4.429), (3.585, -3.605, 4.783), (3.595, -3.605, 4.773), (3.585, -3.615, 4.773), (3.59, -3.605, 4.782), (3.585, -3.61, 4.782), (3.59, -3.61, 4.781), (3.593, -3.61, 4.773), (3.593, -3.605, 4.778), (3.592, -3.61, 4.778), (3.585, -3.614, 4.778), (3.59, -3.614, 4.773), (3.59, -3.612, 4.778), (3.585, -3.605, 4.424), (3.585, -3.615, 4.434), (3.595, -3.605, 4.434), (3.585, -3.61, 4.425), (3.59, -3.605, 4.425), (3.59, -3.61, 4.426), (3.59, -3.614, 4.434), (3.585, -3.614, 4.429), (3.59, -3.612, 4.429), (3.593, -3.605, 4.429), (3.593, -3.61, 4.434), (3.592, -3.61, 4.429), (3.585, 3.564, 4.783), (3.585, 3.574, 4.773), (3.595, 3.564, 4.773), (3.585, 3.569, 4.782), (3.59, 3.564, 4.782), (3.59, 3.569, 4.781), (3.59, 3.573, 4.773), (3.585, 3.573, 4.778), (3.59, 3.572, 4.778), (3.593, 3.564, 4.778), (3.593, 3.569, 4.773), (3.592, 3.569, 4.778), (3.585, 3.564, 4.424), (3.595, 3.564, 4.434), (3.585, 3.574, 4.434), (3.59, 3.564, 4.425), (3.585, 3.569, 4.425), (3.59, 3.569, 4.426), (3.593, 3.569, 4.434), (3.593, 3.564, 4.429), (3.592, 3.569, 4.429), (3.585, 3.573, 4.429), (3.59, 3.573, 4.434), (3.59, 3.572, 4.429)], [], [(50, 1, 12, 61), (74, 49, 62, 85), (84, 60, 13, 36), (2, 25, 38, 14), (26, 73, 86, 37), (0, 4, 5, 3), (3, 5, 8, 7), (1, 7, 8, 6), (6, 8, 11, 10), (2, 10, 11, 9), (9, 11, 5, 4), (5, 11, 8), (12, 16, 17, 15), (15, 17, 20, 19), (13, 19, 20, 18), (18, 20, 23, 22), (14, 22, 23, 21), (21, 23, 17, 16), (17, 23, 20), (24, 28, 29, 27), (27, 29, 32, 31), (25, 31, 32, 30), (30, 32, 35, 34), (26, 34, 35, 33), (33, 35, 29, 28), (29, 35, 32), (36, 40, 41, 39), (39, 41, 44, 43), (37, 43, 44, 42), (42, 44, 47, 46), (38, 46, 47, 45), (45, 47, 41, 40), (41, 47, 44), (48, 52, 53, 51), (51, 53, 56, 55), (49, 55, 56, 54), (54, 56, 59, 58), (50, 58, 59, 57), (57, 59, 53, 52), (53, 59, 56), (60, 64, 65, 63), (63, 65, 68, 67), (61, 67, 68, 66), (66, 68, 71, 70), (62, 70, 71, 69), (69, 71, 65, 64), (65, 71, 68), (72, 76, 77, 75), (75, 77, 80, 79), (73, 79, 80, 78), (78, 80, 83, 82), (74, 82, 83, 81), (81, 83, 77, 76), (77, 83, 80), (84, 88, 89, 87), (87, 89, 92, 91), (85, 91, 92, 90), (90, 92, 95, 94), (86, 94, 95, 93), (93, 95, 89, 88), (89, 95, 92), (24, 27, 4, 0), (27, 31, 9, 4), (31, 25, 2, 9), (1, 6, 16, 12), (6, 10, 21, 16), (10, 2, 14, 21), (13, 18, 40, 36), (18, 22, 45, 40), (22, 14, 38, 45), (37, 42, 34, 26), (42, 46, 30, 34), (46, 38, 25, 30), (72, 75, 28, 24), (75, 79, 33, 28), (79, 73, 26, 33), (36, 39, 88, 84), (39, 43, 93, 88), (43, 37, 86, 93), (85, 90, 82, 74), (90, 94, 78, 82), (94, 86, 73, 78), (48, 51, 76, 72), (51, 55, 81, 76), (55, 49, 74, 81), (84, 87, 64, 60), (87, 91, 69, 64), (91, 85, 62, 69), (61, 66, 58, 50), (66, 70, 54, 58), (70, 62, 49, 54), (0, 3, 52, 48), (3, 7, 57, 52), (7, 1, 50, 57), (60, 63, 19, 13), (63, 67, 15, 19), (67, 61, 12, 15), (24, 0, 48, 72)])
_uv = me_cube_007.uv_layers.new(name='UVMap')
_uv.uv.foreach_set('vector', [0.382, 0.7503, 0.382, 0.9997, 0.618, 0.9997, 0.618, 0.7503, 0.1028, 8.888, 0.1028, -7.888, 0.8972, -7.888, 0.8972, 8.888, 0.9985, 0.001491, 0.001491, 0.001491, 0.001491, 0.9985, 0.9985, 0.9985, 0.1028, -7.888, 0.1028, 8.888, 0.8972, 8.888, 0.8972, -7.888, 0.382, 0.2503, 0.382, 0.4997, 0.618, 0.4997, 0.618, 0.2503, 0.001491, 0.001491, 0.001491, 0.0007962, 0.0008256, 0.0008256, 0.0007962, 0.001491, 0.0007962, 0.001491, 0.0008256, 0.0008256, 9.998e-05, 0.0008257, 9.998e-05, 0.001491, 0.382, 0.9997, 0.3785, 0.9997, 0.3786, 0.9998, 0.382, 0.9998, 0.382, 0.9998, 0.3786, 0.9998, 0.3786, 1.0, 0.382, 1.0, 0.1028, -7.888, 0.1028, -7.9, 0.09163, -7.899, 0.09114, -7.888, 0.09114, -7.888, 0.09163, -7.899, 0.07942, -7.899, 0.07942, -7.888, 0.0008256, 0.0008256, 0.0008257, 9.998e-05, 9.998e-05, 0.0008257, 0.618, 0.9997, 0.618, 0.9998, 0.6214, 0.9998, 0.6215, 0.9997, 0.6215, 0.9997, 0.6214, 0.9998, 0.625, 0.9998, 0.625, 0.9997, 0.001491, 0.9985, 0.0007962, 0.9985, 0.0008256, 0.9992, 0.001491, 0.9992, 0.001491, 0.9992, 0.0008256, 0.9992, 0.0008257, 0.9999, 0.001491, 0.9999, 0.8972, -7.888, 0.9089, -7.888, 0.9084, -7.899, 0.8972, -7.9, 0.8972, -7.9, 0.9084, -7.899, 0.9084, -7.912, 0.8972, -7.912, 0.6214, 0.9998, 0.6214, 1.0, 0.625, 0.9998, 0.9985, 0.001491, 0.9992, 0.001491, 0.9992, 0.0008256, 0.9985, 0.0007962, 0.9985, 0.0007962, 0.9992, 0.0008256, 0.9992, 0.0001, 0.9985, 0.0001, 0.1028, 8.888, 0.09114, 8.888, 0.09163, 8.899, 0.1028, 8.9, 0.1028, 8.9, 0.09163, 8.899, 0.09163, 8.912, 0.1028, 8.912, 0.382, 0.2503, 0.382, 0.2502, 0.3786, 0.2502, 0.3785, 0.2503, 0.3785, 0.2503, 0.3786, 0.2502, 0.375, 0.2502, 0.375, 0.2503, 0.9992, 0.0008256, 0.9999, 0.0008255, 0.9992, 0.0001, 0.9985, 0.9985, 0.9985, 0.9992, 0.9992, 0.9992, 0.9992, 0.9985, 0.9992, 0.9985, 0.9992, 0.9992, 0.9999, 0.9992, 0.9999, 0.9985, 0.618, 0.2503, 0.6215, 0.2503, 0.6214, 0.2502, 0.618, 0.2502, 0.618, 0.2502, 0.6214, 0.2502, 0.6214, 0.25, 0.618, 0.25, 0.8972, 8.888, 0.8972, 8.9, 0.9084, 8.899, 0.9089, 8.888, 0.9089, 8.888, 0.9084, 8.899, 0.9206, 8.899, 0.9206, 8.888, 0.9992, 0.9992, 0.9992, 0.9999, 0.9999, 0.9992, 0.001491, 0.9985, 0.0007964, 0.9985, 0.0008258, 0.9992, 0.001491, 0.9992, 0.001491, 0.9992, 0.0008258, 0.9992, 0.0008258, 0.9999, 0.001491, 0.9999, 0.1028, -7.888, 0.09114, -7.888, 0.09163, -7.899, 0.1028, -7.9, 0.1028, -7.9, 0.09163, -7.899, 0.09163, -7.912, 0.1028, -7.912, 0.382, 0.7503, 0.382, 0.7502, 0.3786, 0.7502, 0.3785, 0.7503, 0.3785, 0.7503, 0.3786, 0.7502, 0.375, 0.7502, 0.375, 0.7503, 0.0008258, 0.9992, 0.0001001, 0.9992, 0.0008258, 0.9999, 0.001491, 0.001491, 0.001491, 0.0007962, 0.0008256, 0.0008256, 0.0007962, 0.001491, 0.0007962, 0.001491, 0.0008256, 0.0008256, 9.998e-05, 0.0008257, 9.998e-05, 0.001491, 0.618, 0.7503, 0.6215, 0.7503, 0.6214, 0.7502, 0.618, 0.7502, 0.618, 0.7502, 0.6214, 0.7502, 0.6214, 0.75, 0.618, 0.75, 0.8972, -7.888, 0.8972, -7.9, 0.9084, -7.899, 0.9089, -7.888, 0.9089, -7.888, 0.9084, -7.899, 0.9206, -7.899, 0.9206, -7.888, 0.0008256, 0.0008256, 0.0008257, 9.998e-05, 9.998e-05, 0.0008257, 0.9985, 0.9985, 0.9985, 0.9992, 0.9992, 0.9992, 0.9992, 0.9985, 0.9992, 0.9985, 0.9992, 0.9992, 0.9999, 0.9992, 0.9999, 0.9985, 0.382, 0.4997, 0.3785, 0.4997, 0.3786, 0.4998, 0.382, 0.4998, 0.382, 0.4998, 0.3786, 0.4998, 0.3786, 0.5, 0.382, 0.5, 0.1028, 8.888, 0.1028, 8.9, 0.09163, 8.899, 0.09114, 8.888, 0.09114, 8.888, 0.09163, 8.899, 0.07942, 8.899, 0.07942, 8.888, 0.9992, 0.9992, 0.9992, 0.9999, 0.9999, 0.9992, 0.9985, 0.001491, 0.9992, 0.001491, 0.9992, 0.0008256, 0.9985, 0.0007962, 0.9985, 0.0007962, 0.9992, 0.0008256, 0.9992, 0.0001001, 0.9985, 0.0001001, 0.8972, 8.888, 0.9089, 8.888, 0.9084, 8.899, 0.8972, 8.9, 0.8972, 8.9, 0.9084, 8.899, 0.9084, 8.912, 0.8972, 8.912, 0.618, 0.4997, 0.618, 0.4998, 0.6214, 0.4998, 0.6215, 0.4997, 0.6215, 0.4997, 0.6214, 0.4998, 0.625, 0.4998, 0.625, 0.4997, 0.9992, 0.0008256, 0.9999, 0.0008256, 0.9992, 0.0001001, 0.9985, 0.001491, 0.9985, 0.0007962, 0.001491, 0.0007962, 0.001491, 0.001491, 0.9985, 0.0007962, 0.9985, 0.0001, 0.001491, 9.998e-05, 0.001491, 0.0007962, 0.09114, 8.888, 0.1028, 8.888, 0.1028, -7.888, 0.09114, -7.888, 0.382, 0.9997, 0.382, 0.9998, 0.618, 0.9998, 0.618, 0.9997, 0.382, 0.9998, 0.382, 1.0, 0.618, 1.0, 0.618, 0.9998, 0.1028, -7.9, 0.1028, -7.888, 0.8972, -7.888, 0.8972, -7.9, 0.001491, 0.9985, 0.001491, 0.9992, 0.9985, 0.9992, 0.9985, 0.9985, 0.001491, 0.9992, 0.001491, 0.9999, 0.9985, 0.9999, 0.9985, 0.9992, 0.9089, -7.888, 0.8972, -7.888, 0.8972, 8.888, 0.9089, 8.888, 0.618, 0.2503, 0.618, 0.2502, 0.382, 0.2502, 0.382, 0.2503, 0.618, 0.2502, 0.618, 0.25, 0.382, 0.25, 0.382, 0.2502, 0.8972, 8.9, 0.8972, 8.888, 0.1028, 8.888, 0.1028, 8.9, 0.9985, 0.9985, 0.9992, 0.9985, 0.9992, 0.001491, 0.9985, 0.001491, 0.9992, 0.9985, 0.9999, 0.9985, 0.9999, 0.001491, 0.9992, 0.001491, 0.3785, 0.4997, 0.382, 0.4997, 0.382, 0.2503, 0.3785, 0.2503, 0.9985, 0.9985, 0.9992, 0.9985, 0.9992, 0.001491, 0.9985, 0.001491, 0.9992, 0.9985, 0.9999, 0.9985, 0.9999, 0.001491, 0.9992, 0.001491, 0.6215, 0.2503, 0.618, 0.2503, 0.618, 0.4997, 0.6215, 0.4997, 0.8972, 8.888, 0.8972, 8.9, 0.1028, 8.9, 0.1028, 8.888, 0.8972, 8.9, 0.8972, 8.912, 0.1028, 8.912, 0.1028, 8.9, 0.618, 0.4998, 0.618, 0.4997, 0.382, 0.4997, 0.382, 0.4998, 0.001491, 0.9985, 0.001491, 0.9992, 0.9985, 0.9992, 0.9985, 0.9985, 0.001491, 0.9992, 0.001491, 0.9999, 0.9985, 0.9999, 0.9985, 0.9992, 0.09114, -7.888, 0.1028, -7.888, 0.1028, 8.888, 0.09114, 8.888, 0.9985, 0.001491, 0.9985, 0.0007962, 0.001491, 0.0007962, 0.001491, 0.001491, 0.9985, 0.0007962, 0.9985, 0.0001001, 0.001491, 9.998e-05, 0.001491, 0.0007962, 0.9089, 8.888, 0.8972, 8.888, 0.8972, -7.888, 0.9089, -7.888, 0.618, 0.7503, 0.618, 0.7502, 0.382, 0.7502, 0.382, 0.7503, 0.618, 0.7502, 0.618, 0.75, 0.382, 0.75, 0.382, 0.7502, 0.8972, -7.9, 0.8972, -7.888, 0.1028, -7.888, 0.1028, -7.9, 0.001491, 0.001491, 0.0007962, 0.001491, 0.0007964, 0.9985, 0.001491, 0.9985, 0.0007962, 0.001491, 9.998e-05, 0.001491, 0.0001001, 0.9985, 0.0007964, 0.9985, 0.3785, 0.9997, 0.382, 0.9997, 0.382, 0.7503, 0.3785, 0.7503, 0.001491, 0.001491, 0.0007962, 0.001491, 0.0007962, 0.9985, 0.001491, 0.9985, 0.0007962, 0.001491, 9.998e-05, 0.001491, 9.998e-05, 0.9985, 0.0007962, 0.9985, 0.6215, 0.7503, 0.618, 0.7503, 0.618, 0.9997, 0.6215, 0.9997, 0.9985, 0.001491, 0.001491, 0.001491, 0.001491, 0.9985, 0.9985, 0.9985])
me_cube_007.materials.append(mat_kallax_oak)
me_cube_007.use_remesh_fix_poles = True
me_cube_007.use_remesh_preserve_attributes = False
me_cube_007.use_mirror_vertex_groups = False
me_cube_007.update()
me_cube_008 = bpy.data.meshes.new('Cube.008')
me_cube_008.from_pydata([(-3.585, -3.605, 4.783), (-3.585, -3.615, 4.773), (-3.595, -3.605, 4.773), (-3.585, -3.61, 4.782), (-3.59, -3.605, 4.782), (-3.59, -3.61, 4.781), (-3.59, -3.614, 4.773), (-3.585, -3.614, 4.778), (-3.59, -3.612, 4.778), (-3.593, -3.605, 4.778), (-3.593, -3.61, 4.773), (-3.592, -3.61, 4.778), (-3.585, -3.615, 4.434), (-3.585, -3.605, 4.424), (-3.595, -3.605, 4.434), (-3.585, -3.614, 4.429), (-3.59, -3.614, 4.434), (-3.59, -3.612, 4.429), (-3.59, -3.605, 4.425), (-3.585, -3.61, 4.425), (-3.59, -3.61, 4.426), (-3.593, -3.61, 4.434), (-3.593, -3.605, 4.429), (-3.592, -3.61, 4.429), (-3.585, 3.564, 4.783), (-3.595, 3.564, 4.773), (-3.585, 3.574, 4.773), (-3.59, 3.564, 4.782), (-3.585, 3.569, 4.782), (-3.59, 3.569, 4.781), (-3.593, 3.569, 4.773), (-3.593, 3.564, 4.778), (-3.592, 3.569, 4.778), (-3.585, 3.573, 4.778), (-3.59, 3.573, 4.773), (-3.59, 3.572, 4.778), (-3.585, 3.564, 4.424), (-3.585, 3.574, 4.434), (-3.595, 3.564, 4.434), (-3.585, 3.569, 4.425), (-3.59, 3.564, 4.425), (-3.59, 3.569, 4.426), (-3.59, 3.573, 4.434), (-3.585, 3.573, 4.429), (-3.59, 3.572, 4.429), (-3.593, 3.564, 4.429), (-3.593, 3.569, 4.434), (-3.592, 3.569, 4.429), (3.585, -3.605, 4.783), (3.595, -3.605, 4.773), (3.585, -3.615, 4.773), (3.59, -3.605, 4.782), (3.585, -3.61, 4.782), (3.59, -3.61, 4.781), (3.593, -3.61, 4.773), (3.593, -3.605, 4.778), (3.592, -3.61, 4.778), (3.585, -3.614, 4.778), (3.59, -3.614, 4.773), (3.59, -3.612, 4.778), (3.585, -3.605, 4.424), (3.585, -3.615, 4.434), (3.595, -3.605, 4.434), (3.585, -3.61, 4.425), (3.59, -3.605, 4.425), (3.59, -3.61, 4.426), (3.59, -3.614, 4.434), (3.585, -3.614, 4.429), (3.59, -3.612, 4.429), (3.593, -3.605, 4.429), (3.593, -3.61, 4.434), (3.592, -3.61, 4.429), (3.585, 3.564, 4.783), (3.585, 3.574, 4.773), (3.595, 3.564, 4.773), (3.585, 3.569, 4.782), (3.59, 3.564, 4.782), (3.59, 3.569, 4.781), (3.59, 3.573, 4.773), (3.585, 3.573, 4.778), (3.59, 3.572, 4.778), (3.593, 3.564, 4.778), (3.593, 3.569, 4.773), (3.592, 3.569, 4.778), (3.585, 3.564, 4.424), (3.595, 3.564, 4.434), (3.585, 3.574, 4.434), (3.59, 3.564, 4.425), (3.585, 3.569, 4.425), (3.59, 3.569, 4.426), (3.593, 3.569, 4.434), (3.593, 3.564, 4.429), (3.592, 3.569, 4.429), (3.585, 3.573, 4.429), (3.59, 3.573, 4.434), (3.59, 3.572, 4.429)], [], [(50, 1, 12, 61), (74, 49, 62, 85), (84, 60, 13, 36), (2, 25, 38, 14), (26, 73, 86, 37), (0, 4, 5, 3), (3, 5, 8, 7), (1, 7, 8, 6), (6, 8, 11, 10), (2, 10, 11, 9), (9, 11, 5, 4), (5, 11, 8), (12, 16, 17, 15), (15, 17, 20, 19), (13, 19, 20, 18), (18, 20, 23, 22), (14, 22, 23, 21), (21, 23, 17, 16), (17, 23, 20), (24, 28, 29, 27), (27, 29, 32, 31), (25, 31, 32, 30), (30, 32, 35, 34), (26, 34, 35, 33), (33, 35, 29, 28), (29, 35, 32), (36, 40, 41, 39), (39, 41, 44, 43), (37, 43, 44, 42), (42, 44, 47, 46), (38, 46, 47, 45), (45, 47, 41, 40), (41, 47, 44), (48, 52, 53, 51), (51, 53, 56, 55), (49, 55, 56, 54), (54, 56, 59, 58), (50, 58, 59, 57), (57, 59, 53, 52), (53, 59, 56), (60, 64, 65, 63), (63, 65, 68, 67), (61, 67, 68, 66), (66, 68, 71, 70), (62, 70, 71, 69), (69, 71, 65, 64), (65, 71, 68), (72, 76, 77, 75), (75, 77, 80, 79), (73, 79, 80, 78), (78, 80, 83, 82), (74, 82, 83, 81), (81, 83, 77, 76), (77, 83, 80), (84, 88, 89, 87), (87, 89, 92, 91), (85, 91, 92, 90), (90, 92, 95, 94), (86, 94, 95, 93), (93, 95, 89, 88), (89, 95, 92), (24, 27, 4, 0), (27, 31, 9, 4), (31, 25, 2, 9), (1, 6, 16, 12), (6, 10, 21, 16), (10, 2, 14, 21), (13, 18, 40, 36), (18, 22, 45, 40), (22, 14, 38, 45), (37, 42, 34, 26), (42, 46, 30, 34), (46, 38, 25, 30), (72, 75, 28, 24), (75, 79, 33, 28), (79, 73, 26, 33), (36, 39, 88, 84), (39, 43, 93, 88), (43, 37, 86, 93), (85, 90, 82, 74), (90, 94, 78, 82), (94, 86, 73, 78), (48, 51, 76, 72), (51, 55, 81, 76), (55, 49, 74, 81), (84, 87, 64, 60), (87, 91, 69, 64), (91, 85, 62, 69), (61, 66, 58, 50), (66, 70, 54, 58), (70, 62, 49, 54), (0, 3, 52, 48), (3, 7, 57, 52), (7, 1, 50, 57), (60, 63, 19, 13), (63, 67, 15, 19), (67, 61, 12, 15), (24, 0, 48, 72)])
_uv = me_cube_008.uv_layers.new(name='UVMap')
_uv.uv.foreach_set('vector', [0.382, 0.7503, 0.382, 0.9997, 0.618, 0.9997, 0.618, 0.7503, 0.04353, 10.14, 0.04352, -9.14, 0.9565, -9.14, 0.9565, 10.14, 0.9985, 0.001491, 0.001491, 0.001491, 0.001491, 0.9985, 0.9985, 0.9985, 0.04352, -9.14, 0.04353, 10.14, 0.9565, 10.14, 0.9565, -9.14, 0.382, 0.2503, 0.382, 0.4997, 0.618, 0.4997, 0.618, 0.2503, 0.001491, 0.001491, 0.001491, 0.0007962, 0.0008256, 0.0008256, 0.0007962, 0.001491, 0.0007962, 0.001491, 0.0008256, 0.0008256, 9.998e-05, 0.0008257, 9.998e-05, 0.001491, 0.382, 0.9997, 0.3785, 0.9997, 0.3786, 0.9998, 0.382, 0.9998, 0.382, 0.9998, 0.3786, 0.9998, 0.3786, 1.0, 0.382, 1.0, 0.04352, -9.14, 0.04352, -9.154, 0.03066, -9.153, 0.0301, -9.14, 0.0301, -9.14, 0.03066, -9.153, 0.01663, -9.153, 0.01663, -9.14, 0.0008256, 0.0008256, 0.0008257, 9.998e-05, 9.998e-05, 0.0008257, 0.618, 0.9997, 0.618, 0.9998, 0.6214, 0.9998, 0.6215, 0.9997, 0.6215, 0.9997, 0.6214, 0.9998, 0.625, 0.9998, 0.625, 0.9997, 0.001491, 0.9985, 0.0007962, 0.9985, 0.0008256, 0.9992, 0.001491, 0.9992, 0.001491, 0.9992, 0.0008256, 0.9992, 0.0008257, 0.9999, 0.001491, 0.9999, 0.9565, -9.14, 0.9699, -9.14, 0.9693, -9.153, 0.9565, -9.154, 0.9565, -9.154, 0.9693, -9.153, 0.9693, -9.167, 0.9565, -9.167, 0.6214, 0.9998, 0.6214, 1.0, 0.625, 0.9998, 0.9985, 0.001491, 0.9992, 0.001491, 0.9992, 0.0008256, 0.9985, 0.0007962, 0.9985, 0.0007962, 0.9992, 0.0008256, 0.9992, 0.0001, 0.9985, 0.0001, 0.04353, 10.14, 0.0301, 10.14, 0.03067, 10.15, 0.04353, 10.15, 0.04353, 10.15, 0.03067, 10.15, 0.03067, 10.17, 0.04353, 10.17, 0.382, 0.2503, 0.382, 0.2502, 0.3786, 0.2502, 0.3785, 0.2503, 0.3785, 0.2503, 0.3786, 0.2502, 0.375, 0.2502, 0.375, 0.2503, 0.9992, 0.0008256, 0.9999, 0.0008255, 0.9992, 0.0001, 0.9985, 0.9985, 0.9985, 0.9992, 0.9992, 0.9992, 0.9992, 0.9985, 0.9992, 0.9985, 0.9992, 0.9992, 0.9999, 0.9992, 0.9999, 0.9985, 0.618, 0.2503, 0.6215, 0.2503, 0.6214, 0.2502, 0.618, 0.2502, 0.618, 0.2502, 0.6214, 0.2502, 0.6214, 0.25, 0.618, 0.25, 0.9565, 10.14, 0.9565, 10.15, 0.9693, 10.15, 0.9699, 10.14, 0.9699, 10.14, 0.9693, 10.15, 0.9834, 10.15, 0.9834, 10.14, 0.9992, 0.9992, 0.9992, 0.9999, 0.9999, 0.9992, 0.001491, 0.9985, 0.0007964, 0.9985, 0.0008258, 0.9992, 0.001491, 0.9992, 0.001491, 0.9992, 0.0008258, 0.9992, 0.0008258, 0.9999, 0.001491, 0.9999, 0.04352, -9.14, 0.0301, -9.14, 0.03066, -9.153, 0.04352, -9.154, 0.04352, -9.154, 0.03066, -9.153, 0.03066, -9.167, 0.04352, -9.167, 0.382, 0.7503, 0.382, 0.7502, 0.3786, 0.7502, 0.3785, 0.7503, 0.3785, 0.7503, 0.3786, 0.7502, 0.375, 0.7502, 0.375, 0.7503, 0.0008258, 0.9992, 0.0001001, 0.9992, 0.0008258, 0.9999, 0.001491, 0.001491, 0.001491, 0.0007962, 0.0008256, 0.0008256, 0.0007962, 0.001491, 0.0007962, 0.001491, 0.0008256, 0.0008256, 9.998e-05, 0.0008257, 9.998e-05, 0.001491, 0.618, 0.7503, 0.6215, 0.7503, 0.6214, 0.7502, 0.618, 0.7502, 0.618, 0.7502, 0.6214, 0.7502, 0.6214, 0.75, 0.618, 0.75, 0.9565, -9.14, 0.9565, -9.154, 0.9693, -9.153, 0.9699, -9.14, 0.9699, -9.14, 0.9693, -9.153, 0.9834, -9.153, 0.9834, -9.14, 0.0008256, 0.0008256, 0.0008257, 9.998e-05, 9.998e-05, 0.0008257, 0.9985, 0.9985, 0.9985, 0.9992, 0.9992, 0.9992, 0.9992, 0.9985, 0.9992, 0.9985, 0.9992, 0.9992, 0.9999, 0.9992, 0.9999, 0.9985, 0.382, 0.4997, 0.3785, 0.4997, 0.3786, 0.4998, 0.382, 0.4998, 0.382, 0.4998, 0.3786, 0.4998, 0.3786, 0.5, 0.382, 0.5, 0.04353, 10.14, 0.04353, 10.15, 0.03067, 10.15, 0.0301, 10.14, 0.0301, 10.14, 0.03067, 10.15, 0.01663, 10.15, 0.01663, 10.14, 0.9992, 0.9992, 0.9992, 0.9999, 0.9999, 0.9992, 0.9985, 0.001491, 0.9992, 0.001491, 0.9992, 0.0008256, 0.9985, 0.0007962, 0.9985, 0.0007962, 0.9992, 0.0008256, 0.9992, 0.0001001, 0.9985, 0.0001001, 0.9565, 10.14, 0.9699, 10.14, 0.9693, 10.15, 0.9565, 10.15, 0.9565, 10.15, 0.9693, 10.15, 0.9693, 10.17, 0.9565, 10.17, 0.618, 0.4997, 0.618, 0.4998, 0.6214, 0.4998, 0.6215, 0.4997, 0.6215, 0.4997, 0.6214, 0.4998, 0.625, 0.4998, 0.625, 0.4997, 0.9992, 0.0008256, 0.9999, 0.0008256, 0.9992, 0.0001001, 0.9985, 0.001491, 0.9985, 0.0007962, 0.001491, 0.0007962, 0.001491, 0.001491, 0.9985, 0.0007962, 0.9985, 0.0001, 0.001491, 9.998e-05, 0.001491, 0.0007962, 0.0301, 10.14, 0.04353, 10.14, 0.04352, -9.14, 0.0301, -9.14, 0.382, 0.9997, 0.382, 0.9998, 0.618, 0.9998, 0.618, 0.9997, 0.382, 0.9998, 0.382, 1.0, 0.618, 1.0, 0.618, 0.9998, 0.04352, -9.154, 0.04352, -9.14, 0.9565, -9.14, 0.9565, -9.154, 0.001491, 0.9985, 0.001491, 0.9992, 0.9985, 0.9992, 0.9985, 0.9985, 0.001491, 0.9992, 0.001491, 0.9999, 0.9985, 0.9999, 0.9985, 0.9992, 0.9699, -9.14, 0.9565, -9.14, 0.9565, 10.14, 0.9699, 10.14, 0.618, 0.2503, 0.618, 0.2502, 0.382, 0.2502, 0.382, 0.2503, 0.618, 0.2502, 0.618, 0.25, 0.382, 0.25, 0.382, 0.2502, 0.9565, 10.15, 0.9565, 10.14, 0.04353, 10.14, 0.04353, 10.15, 0.9985, 0.9985, 0.9992, 0.9985, 0.9992, 0.001491, 0.9985, 0.001491, 0.9992, 0.9985, 0.9999, 0.9985, 0.9999, 0.001491, 0.9992, 0.001491, 0.3785, 0.4997, 0.382, 0.4997, 0.382, 0.2503, 0.3785, 0.2503, 0.9985, 0.9985, 0.9992, 0.9985, 0.9992, 0.001491, 0.9985, 0.001491, 0.9992, 0.9985, 0.9999, 0.9985, 0.9999, 0.001491, 0.9992, 0.001491, 0.6215, 0.2503, 0.618, 0.2503, 0.618, 0.4997, 0.6215, 0.4997, 0.9565, 10.14, 0.9565, 10.15, 0.04353, 10.15, 0.04353, 10.14, 0.9565, 10.15, 0.9565, 10.17, 0.04353, 10.17, 0.04353, 10.15, 0.618, 0.4998, 0.618, 0.4997, 0.382, 0.4997, 0.382, 0.4998, 0.001491, 0.9985, 0.001491, 0.9992, 0.9985, 0.9992, 0.9985, 0.9985, 0.001491, 0.9992, 0.001491, 0.9999, 0.9985, 0.9999, 0.9985, 0.9992, 0.0301, -9.14, 0.04352, -9.14, 0.04353, 10.14, 0.0301, 10.14, 0.9985, 0.001491, 0.9985, 0.0007962, 0.001491, 0.0007962, 0.001491, 0.001491, 0.9985, 0.0007962, 0.9985, 0.0001001, 0.001491, 9.998e-05, 0.001491, 0.0007962, 0.9699, 10.14, 0.9565, 10.14, 0.9565, -9.14, 0.9699, -9.14, 0.618, 0.7503, 0.618, 0.7502, 0.382, 0.7502, 0.382, 0.7503, 0.618, 0.7502, 0.618, 0.75, 0.382, 0.75, 0.382, 0.7502, 0.9565, -9.154, 0.9565, -9.14, 0.04352, -9.14, 0.04352, -9.154, 0.001491, 0.001491, 0.0007962, 0.001491, 0.0007964, 0.9985, 0.001491, 0.9985, 0.0007962, 0.001491, 9.998e-05, 0.001491, 0.0001001, 0.9985, 0.0007964, 0.9985, 0.3785, 0.9997, 0.382, 0.9997, 0.382, 0.7503, 0.3785, 0.7503, 0.001491, 0.001491, 0.0007962, 0.001491, 0.0007962, 0.9985, 0.001491, 0.9985, 0.0007962, 0.001491, 9.998e-05, 0.001491, 9.998e-05, 0.9985, 0.0007962, 0.9985, 0.6215, 0.7503, 0.618, 0.7503, 0.618, 0.9997, 0.6215, 0.9997, 0.9985, 0.001491, 0.001491, 0.001491, 0.001491, 0.9985, 0.9985, 0.9985])
me_cube_008.materials.append(mat_kallax_oak)
me_cube_008.use_remesh_fix_poles = True
me_cube_008.use_remesh_preserve_attributes = False
me_cube_008.use_mirror_vertex_groups = False
me_cube_008.update()

# ---- objects
ob_camera = bpy.data.objects.new('Camera', cam_camera)
ob_camera_rotate = bpy.data.objects.new('Camera rotate', None)
ob_top = bpy.data.objects.new('Top', me_cube_002)
ob_bottom = bpy.data.objects.new('Bottom', me_cube_003)
ob_left = bpy.data.objects.new('Left', me_cube_004)
ob_right = bpy.data.objects.new('Right', me_cube_005)
ob_shelf_1 = bpy.data.objects.new('Shelf 1', me_cube_006)
ob_shelf_3 = bpy.data.objects.new('Shelf 3', me_cube_007)
ob_shelf_2 = bpy.data.objects.new('Shelf 2', me_cube_008)

# ---- transforms, parenting, visibility, modifiers, constraints
ob_camera.parent = ob_camera_rotate
ob_camera.location = (27.12, -25.27, 33.01)
ob_camera.rotation_euler = (1.109, 0.0, 0.8149)
ob_camera.lock_rotations_4d = False
ob_camera.empty_display_type = 'ARROWS'
ob_camera.color = (0.0, 0.0, 0.0, 0.0)
ob_camera.display_type = 'WIRE'
ob_camera.lineart.crease_threshold = 0.0
ob_camera_rotate.location = (0.0, 0.0, 0.0)
ob_camera_rotate.rotation_euler = (0.0, -0.0, 0.3837)
ob_camera_rotate.lineart.crease_threshold = 0.0
ob_top.location = (0.0, 0.0, 13.0)
ob_top.lineart.crease_threshold = 0.0
ob_bottom.location = (0.0, 0.0, 15.0)
ob_bottom.lineart.crease_threshold = 0.0
ob_left.location = (0.0, 0.0, 15.0)
ob_left.lineart.crease_threshold = 0.0
ob_right.location = (0.0, 0.0, 15.0)
ob_right.lineart.crease_threshold = 0.0
ob_shelf_1.location = (0.0, 0.0, 3.0)
ob_shelf_1.lineart.crease_threshold = 0.0
ob_shelf_3.location = (0.0, 0.0, 15.6)
ob_shelf_3.lineart.crease_threshold = 0.0
ob_shelf_2.location = (0.0, 0.0, 9.3)
ob_shelf_2.lineart.crease_threshold = 0.0

# ---- collection membership
col_collection.objects.link(ob_camera)
col_collection.objects.link(ob_camera_rotate)
col_kallax.objects.link(ob_top)
col_kallax.objects.link(ob_bottom)
col_kallax.objects.link(ob_left)
col_kallax.objects.link(ob_right)
col_kallax.objects.link(ob_shelf_1)
col_kallax.objects.link(ob_shelf_3)
col_kallax.objects.link(ob_shelf_2)

# ---- scene / render settings (as saved in the file)
scene.camera = ob_camera
scene.frame_start = 1; scene.frame_end = 250; scene.frame_set(1)
scene.render.engine = 'CYCLES'
scene.render.resolution_x = 512
scene.render.resolution_y = 1024
scene.render.film_transparent = True
scene.cycles.use_denoising = False
scene.cycles.samples = 128
scene.cycles.sampling_pattern = 'TABULATED_SOBOL'
scene.cycles.use_adaptive_sampling = False
scene.cycles.use_light_tree = False
scene.view_settings.view_transform = 'Filmic'
bpy.context.view_layer.update()

# ---- added for rendering (the .blend has no usable light): sun
light_auto_sun = bpy.data.lights.new('AutoSun', 'SUN')
light_auto_sun.energy = 3.0
light_auto_sun.angle = 0.0523599
ob_auto_sun = bpy.data.objects.new('AutoSun', light_auto_sun)
scene.collection.objects.link(ob_auto_sun)
ob_auto_sun.rotation_euler = (0.872665, 0.174533, 0.523599)
bpy.context.view_layer.update()

